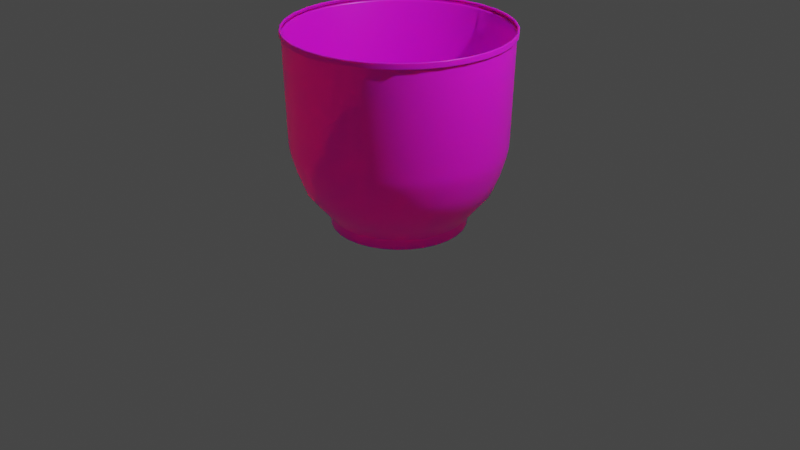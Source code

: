 # Source: tempat_adonan_roti.blend  (saved by Blender 2.90.8; exported with 4.5.12 LTS)
import bpy
from mathutils import Matrix  # noqa: F401  (used for matrix-valued properties, if any)

bpy.ops.wm.read_factory_settings(use_empty=True)
scene = bpy.context.scene
scene.name = 'Scene'

# ---- collections
col_collection = bpy.data.collections.new('Collection'); scene.collection.children.link(col_collection)

# ---- images (referenced by path relative to the original .blend; pixels are not part of the script)
import os
ASSET_DIR = os.environ.get("B2B_ASSET_DIR", "")  # directory of the original .blend (textures are referenced by path, not embedded)
HERE = os.path.dirname(os.path.abspath(__file__))  # packed textures are extracted next to this script under _unpacked/

def load_image(name, relpath, width, height, colorspace="sRGB"):
    """Load a texture the original file referenced (path relative to the .blend, or extracted next to this script)."""
    p = next((c for c in (os.path.join(HERE, relpath), os.path.join(ASSET_DIR, relpath)) if relpath and os.path.exists(c)), "")
    if p:
        img = bpy.data.images.load(p, check_existing=True)
        img.name = name
    else:  # same state as the original file: an image datablock whose file is absent (Cycles renders it pink)
        img = bpy.data.images.new(name, width, height)
        img.source = "FILE"
        img.filepath = "//" + (relpath or name)
    img.colorspace_settings.name = colorspace
    return img
img_tempat_adonan_png = load_image('tempat adonan.png', 'tempat adonan.png', 1024, 1024, 'sRGB')

# ---- materials (node trees are filled in below, after node groups)
mat_material_001 = bpy.data.materials.new('Material.001')
mat_material_001.use_transparent_shadow = False

# ---- material node trees
mat_material_001.use_nodes = True; mat_material_001.node_tree.nodes.clear()
_N = mat_material_001.node_tree.nodes; _L = mat_material_001.node_tree.links
n0 = _N.new('ShaderNodeBsdfPrincipled'); n0.name = 'Principled BSDF'; n0.location = (10, 300)
n0.distribution = 'GGX'
n0.subsurface_method = 'BURLEY'
n0.inputs[2].default_value = 0.3504
n0.inputs[3].default_value = 1.45
n0.inputs[8].default_value = 1.0
n0.inputs[9].default_value = (0.7, 0.2, 0.1)
n0.inputs[10].default_value = 0.06299
n0.inputs[27].default_value = (0.0, 0.0, 0.0, 1.0)
n0.inputs[28].default_value = 1.0
n1 = _N.new('ShaderNodeOutputMaterial'); n1.name = 'Material Output'; n1.location = (300, 300)
n2 = _N.new('ShaderNodeTexImage'); n2.name = 'Image Texture'; n2.location = (-266, 115)
n2.image = img_tempat_adonan_png
n3 = _N.new('ShaderNodeMix'); n3.name = 'Mix'; n3.location = (-160, 180)
n3.data_type = 'RGBA'
n3.inputs[0].default_value = 0.06299
n3.inputs[7].default_value = (0.1226, 0.1226, 0.1226, 1.0)
_L.new(n0.outputs[0], n1.inputs[0])
_L.new(n2.outputs[0], n3.inputs[6])
_L.new(n3.outputs[2], n0.inputs[0])
n1.is_active_output = True

# ---- world
world_world = bpy.data.worlds.new('World'); scene.world = world_world
world_world.use_nodes = True; world_world.node_tree.nodes.clear()
_N = world_world.node_tree.nodes; _L = world_world.node_tree.links
n0 = _N.new('ShaderNodeOutputWorld'); n0.name = 'World Output'; n0.location = (300, 300)
n1 = _N.new('ShaderNodeBackground'); n1.name = 'Background'; n1.location = (10, 300)
n1.inputs[0].default_value = (0.05088, 0.05088, 0.05088, 1.0)
_L.new(n1.outputs[0], n0.inputs[0])
n0.is_active_output = True
world_world.color = (0.05088, 0.05088, 0.05088)
world_world.use_sun_shadow = False
world_world.sun_shadow_jitter_overblur = 0.0

# ---- cameras
cam_camera = bpy.data.cameras.new('Camera')
cam_camera.clip_end = 100.0
cam_camera.ortho_scale = 7.314

# ---- lights
light_light = bpy.data.lights.new('Light', 'POINT')
light_light.transmission_factor = 0.0
light_light.energy = 1000.0
light_light.shadow_soft_size = 0.1
light_light.shadow_maximum_resolution = 0.006
light_light.use_absolute_resolution = True

# ---- meshes
me_circle = bpy.data.meshes.new('Circle')
me_circle.from_pydata([(2.421e-07, 0.3074, 0.0), (-0.05997, 0.3015, 0.0), (-0.1176, 0.284, 0.0), (-0.1708, 0.2556, 0.0), (-0.2174, 0.2174, 0.0), (-0.2556, 0.1708, 0.0), (-0.284, 0.1176, 0.0), (-0.3015, 0.05997, 0.0), (-0.3074, -4.457e-08, 0.0), (-0.3015, -0.05997, 0.0), (-0.284, -0.1176, 0.0), (-0.2556, -0.1708, 0.0), (-0.2174, -0.2174, 0.0), (-0.1708, -0.2556, 0.0), (-0.1176, -0.284, 0.0), (-0.05997, -0.3015, 0.0), (7.022e-08, -0.3074, 0.0), (0.05997, -0.3015, 0.0), (0.1176, -0.284, 0.0), (0.1708, -0.2556, 0.0), (0.2174, -0.2174, 0.0), (0.2556, -0.1708, 0.0), (0.284, -0.1176, 0.0), (0.3015, -0.05997, 0.0), (0.3074, 2.865e-07, 0.0), (0.3015, 0.05997, 0.0), (0.284, 0.1176, 0.0), (0.2556, 0.1708, 0.0), (0.2174, 0.2174, 0.0), (0.1708, 0.2556, 0.0), (0.1176, 0.284, 0.0), (0.05997, 0.3015, 0.0), (0.0, 1.0, 0.1495), (-0.1951, 0.9808, 0.1495), (-0.3827, 0.9239, 0.1495), (-0.5556, 0.8315, 0.1495), (-0.7071, 0.7071, 0.1495), (-0.8315, 0.5556, 0.1495), (-0.9239, 0.3827, 0.1495), (-0.9808, 0.1951, 0.1495), (-1.0, 7.55e-08, 0.1495), (-0.9808, -0.1951, 0.1495), (-0.9239, -0.3827, 0.1495), (-0.8315, -0.5556, 0.1495), (-0.7071, -0.7071, 0.1495), (-0.5556, -0.8315, 0.1495), (-0.3827, -0.9239, 0.1495), (-0.1951, -0.9808, 0.1495), (3.258e-07, -1.0, 0.1495), (0.1951, -0.9808, 0.1495), (0.3827, -0.9239, 0.1495), (0.5556, -0.8315, 0.1495), (0.7071, -0.7071, 0.1495), (0.8315, -0.5556, 0.1495), (0.9239, -0.3827, 0.1495), (0.9808, -0.1951, 0.1495), (1.0, 9.656e-07, 0.1495), (0.9808, 0.1951, 0.1495), (0.9239, 0.3827, 0.1495), (0.8315, 0.5556, 0.1495), (0.7071, 0.7071, 0.1495), (0.5556, 0.8315, 0.1495), (0.3827, 0.9239, 0.1495), (0.1951, 0.9808, 0.1495), (1.646e-08, 1.169, 0.3528), (-0.228, 1.146, 0.3528), (-0.4473, 1.08, 0.3528), (-0.6494, 0.9718, 0.3528), (-0.8265, 0.8265, 0.3528), (-0.9718, 0.6494, 0.3528), (-1.08, 0.4473, 0.3528), (-1.146, 0.228, 0.3528), (-1.169, 3.293e-08, 0.3528), (-1.146, -0.228, 0.3528), (-1.08, -0.4473, 0.3528), (-0.9718, -0.6494, 0.3528), (-0.8265, -0.8265, 0.3528), (-0.6494, -0.9718, 0.3528), (-0.4473, -1.08, 0.3528), (-0.228, -1.146, 0.3528), (3.973e-07, -1.169, 0.3528), (0.228, -1.146, 0.3528), (0.4473, -1.08, 0.3528), (0.6494, -0.9718, 0.3528), (0.8265, -0.8265, 0.3528), (0.9718, -0.6494, 0.3528), (1.08, -0.4473, 0.3528), (1.146, -0.228, 0.3528), (1.169, 1.073e-06, 0.3528), (1.146, 0.228, 0.3528), (1.08, 0.4473, 0.3528), (0.9718, 0.6494, 0.3528), (0.8265, 0.8265, 0.3528), (0.6494, 0.9718, 0.3528), (0.4473, 1.08, 0.3528), (0.228, 1.146, 0.3528), (3.123e-08, 1.365, 0.5943), (-0.2663, 1.339, 0.5943), (-0.5224, 1.261, 0.5943), (-0.7584, 1.135, 0.5943), (-0.9653, 0.9653, 0.5943), (-1.135, 0.7584, 0.5943), (-1.261, 0.5224, 0.5943), (-1.339, 0.2663, 0.5943), (-1.365, -1.565e-08, 0.5943), (-1.339, -0.2663, 0.5943), (-1.261, -0.5224, 0.5943), (-1.135, -0.7584, 0.5943), (-0.9653, -0.9653, 0.5943), (-0.7584, -1.135, 0.5943), (-0.5224, -1.261, 0.5943), (-0.2663, -1.339, 0.5943), (4.76e-07, -1.365, 0.5943), (0.2663, -1.339, 0.5943), (0.5224, -1.261, 0.5943), (0.7584, -1.135, 0.5943), (0.9653, -0.9653, 0.5943), (1.135, -0.7584, 0.5943), (1.261, -0.5224, 0.5943), (1.339, -0.2663, 0.5943), (1.365, 1.199e-06, 0.5943), (1.339, 0.2663, 0.5943), (1.261, 0.5224, 0.5943), (1.135, 0.7584, 0.5943), (0.9653, 0.9653, 0.5943), (0.7584, 1.135, 0.5943), (0.5224, 1.261, 0.5943), (0.2663, 1.339, 0.5943), (3.886e-08, 1.466, 0.8551), (-0.286, 1.438, 0.8551), (-0.561, 1.354, 0.8551), (-0.8145, 1.219, 0.8551), (-1.037, 1.037, 0.8551), (-1.219, 0.8145, 0.8551), (-1.354, 0.561, 0.8551), (-1.438, 0.286, 0.8551), (-1.466, -3.853e-08, 0.8551), (-1.438, -0.286, 0.8551), (-1.354, -0.561, 0.8551), (-1.219, -0.8145, 0.8551), (-1.037, -1.037, 0.8551), (-0.8145, -1.219, 0.8551), (-0.561, -1.354, 0.8551), (-0.286, -1.438, 0.8551), (5.166e-07, -1.466, 0.8551), (0.286, -1.438, 0.8551), (0.561, -1.354, 0.8551), (0.8145, -1.219, 0.8551), (1.037, -1.037, 0.8551), (1.219, -0.8145, 0.8551), (1.354, -0.561, 0.8551), (1.438, -0.286, 0.8551), (1.466, 1.266e-06, 0.8551), (1.438, 0.286, 0.8551), (1.354, 0.561, 0.8551), (1.219, 0.8145, 0.8551), (1.037, 1.037, 0.8551), (0.8145, 1.219, 0.8551), (0.561, 1.354, 0.8551), (0.286, 1.438, 0.8551), (4.135e-08, 1.545, 1.139), (-0.3014, 1.515, 1.139), (-0.5913, 1.428, 1.139), (-0.8584, 1.285, 1.139), (-1.093, 1.093, 1.139), (-1.285, 0.8584, 1.139), (-1.428, 0.5913, 1.139), (-1.515, 0.3014, 1.139), (-1.545, -5.814e-08, 1.139), (-1.515, -0.3014, 1.139), (-1.428, -0.5913, 1.139), (-1.285, -0.8584, 1.139), (-1.093, -1.093, 1.139), (-0.8584, -1.285, 1.139), (-0.5913, -1.428, 1.139), (-0.3014, -1.515, 1.139), (5.448e-07, -1.545, 1.139), (0.3014, -1.515, 1.139), (0.5913, -1.428, 1.139), (0.8584, -1.285, 1.139), (1.093, -1.093, 1.139), (1.285, -0.8584, 1.139), (1.428, -0.5913, 1.139), (1.515, -0.3014, 1.139), (1.545, 1.317e-06, 1.139), (1.515, 0.3014, 1.139), (1.428, 0.5913, 1.139), (1.285, 0.8584, 1.139), (1.093, 1.093, 1.139), (0.8584, 1.285, 1.139), (0.5913, 1.428, 1.139), (0.3014, 1.515, 1.139), (3.33e-08, 1.569, 1.284), (-0.3062, 1.539, 1.284), (-0.6005, 1.45, 1.284), (-0.8718, 1.305, 1.284), (-1.11, 1.11, 1.284), (-1.305, 0.8718, 1.284), (-1.45, 0.6005, 1.284), (-1.539, 0.3062, 1.284), (-1.569, -6.303e-08, 1.284), (-1.539, -0.3062, 1.284), (-1.45, -0.6005, 1.284), (-1.305, -0.8718, 1.284), (-1.11, -1.11, 1.284), (-0.8718, -1.305, 1.284), (-0.6005, -1.45, 1.284), (-0.3062, -1.539, 1.284), (5.446e-07, -1.569, 1.284), (0.3062, -1.539, 1.284), (0.6005, -1.45, 1.284), (0.8719, -1.305, 1.284), (1.11, -1.11, 1.284), (1.305, -0.8718, 1.284), (1.45, -0.6005, 1.284), (1.539, -0.3062, 1.284), (1.569, 1.334e-06, 1.284), (1.539, 0.3062, 1.284), (1.45, 0.6005, 1.284), (1.305, 0.8719, 1.284), (1.11, 1.11, 1.284), (0.8718, 1.305, 1.284), (0.6005, 1.45, 1.284), (0.3062, 1.539, 1.284), (4.325e-08, 1.606, 2.914), (-0.3134, 1.576, 2.914), (-0.6148, 1.484, 2.914), (-0.8925, 1.336, 2.914), (-1.136, 1.136, 2.914), (-1.336, 0.8925, 2.914), (-1.484, 0.6148, 2.914), (-1.576, 0.3134, 2.914), (-1.606, -7.184e-08, 2.914), (-1.576, -0.3134, 2.914), (-1.484, -0.6148, 2.914), (-1.336, -0.8925, 2.914), (-1.136, -1.136, 2.914), (-0.8925, -1.336, 2.914), (-0.6148, -1.484, 2.914), (-0.3134, -1.576, 2.914), (5.667e-07, -1.606, 2.914), (0.3134, -1.576, 2.914), (0.6148, -1.484, 2.914), (0.8925, -1.336, 2.914), (1.136, -1.136, 2.914), (1.336, -0.8925, 2.914), (1.484, -0.6148, 2.914), (1.576, -0.3134, 2.914), (1.606, 1.358e-06, 2.914), (1.576, 0.3134, 2.914), (1.484, 0.6148, 2.914), (1.336, 0.8925, 2.914), (1.136, 1.136, 2.914), (0.8925, 1.336, 2.914), (0.6148, 1.484, 2.914), (0.3134, 1.576, 2.914), (-1.484, -0.6148, 2.833), (-1.576, -0.3134, 2.833), (1.606, 1.358e-06, 2.833), (1.576, -0.3134, 2.833), (-1.336, -0.8925, 2.833), (1.576, 0.3134, 2.833), (-1.136, -1.136, 2.833), (1.484, 0.6148, 2.833), (-0.8925, -1.336, 2.833), (1.336, 0.8925, 2.833), (-0.6148, -1.484, 2.833), (-0.3134, 1.576, 2.833), (4.294e-08, 1.606, 2.833), (1.136, 1.136, 2.833), (-0.3134, -1.576, 2.833), (-0.6148, 1.484, 2.833), (0.8925, 1.336, 2.833), (5.664e-07, -1.606, 2.833), (-0.8925, 1.336, 2.833), (0.6148, 1.484, 2.833), (0.3134, -1.576, 2.833), (-1.136, 1.136, 2.833), (0.3134, 1.576, 2.833), (0.6148, -1.484, 2.833), (-1.336, 0.8925, 2.833), (0.8925, -1.336, 2.833), (-1.484, 0.6148, 2.833), (1.136, -1.136, 2.833), (-1.576, 0.3134, 2.833), (1.336, -0.8925, 2.833), (-1.606, -7.184e-08, 2.833), (1.484, -0.6148, 2.833), (-1.576, -0.3134, 2.828), (1.576, -0.3134, 2.828), (4.292e-08, 1.606, 2.828), (-1.484, -0.6148, 2.828), (1.606, 1.358e-06, 2.828), (-1.336, -0.8925, 2.828), (1.576, 0.3134, 2.828), (-1.136, -1.136, 2.828), (1.484, 0.6148, 2.828), (-0.8925, -1.336, 2.828), (1.336, 0.8925, 2.828), (-0.6148, -1.484, 2.828), (-0.3134, 1.576, 2.828), (1.136, 1.136, 2.828), (-0.3134, -1.576, 2.828), (-0.6148, 1.484, 2.828), (0.8925, 1.336, 2.828), (5.664e-07, -1.606, 2.828), (-0.8925, 1.336, 2.828), (0.6148, 1.484, 2.828), (0.3134, -1.576, 2.828), (-1.136, 1.136, 2.828), (0.3134, 1.576, 2.828), (0.6148, -1.484, 2.828), (-1.336, 0.8925, 2.828), (0.8925, -1.336, 2.828), (-1.484, 0.6148, 2.828), (1.136, -1.136, 2.828), (-1.576, 0.3134, 2.828), (1.336, -0.8925, 2.828), (-1.606, -7.184e-08, 2.828), (1.484, -0.6148, 2.828), (-1.51, -0.6254, 2.838), (1.634, 1.376e-06, 2.838), (-1.359, -0.9079, 2.838), (1.603, 0.3188, 2.838), (-1.156, -1.156, 2.838), (1.51, 0.6254, 2.838), (-0.9079, -1.359, 2.838), (1.359, 0.9079, 2.838), (-0.6254, -1.51, 2.838), (-0.3188, 1.603, 2.838), (1.156, 1.156, 2.838), (-0.3188, -1.603, 2.838), (-0.6254, 1.51, 2.838), (0.9079, 1.359, 2.838), (5.779e-07, -1.634, 2.838), (-0.9079, 1.359, 2.838), (0.6254, 1.51, 2.838), (0.3188, -1.603, 2.838), (-1.156, 1.156, 2.838), (0.3188, 1.603, 2.838), (0.6254, -1.51, 2.838), (-1.359, 0.9079, 2.838), (0.9079, -1.359, 2.838), (-1.51, 0.6254, 2.838), (1.156, -1.156, 2.838), (-1.603, 0.3188, 2.838), (1.359, -0.9079, 2.838), (-1.634, -7.827e-08, 2.838), (1.51, -0.6254, 2.838), (-1.603, -0.3188, 2.838), (1.603, -0.3188, 2.838), (4.541e-08, 1.634, 2.838), (-1.51, -0.6254, 2.908), (1.634, 1.376e-06, 2.908), (-1.359, -0.9079, 2.908), (1.603, 0.3188, 2.908), (-1.156, -1.156, 2.908), (1.51, 0.6254, 2.908), (-0.9079, -1.359, 2.908), (1.359, 0.9079, 2.908), (-0.6254, -1.51, 2.908), (-0.3188, 1.603, 2.908), (1.156, 1.156, 2.908), (-0.3188, -1.603, 2.908), (-0.6254, 1.51, 2.908), (0.9079, 1.359, 2.908), (5.782e-07, -1.634, 2.908), (-0.9079, 1.359, 2.908), (0.6254, 1.51, 2.908), (0.3188, -1.603, 2.908), (-1.156, 1.156, 2.908), (0.3188, 1.603, 2.908), (0.6254, -1.51, 2.908), (-1.359, 0.9079, 2.908), (0.9079, -1.359, 2.908), (-1.51, 0.6254, 2.908), (1.156, -1.156, 2.908), (-1.603, 0.3188, 2.908), (1.359, -0.9079, 2.908), (-1.634, -7.827e-08, 2.908), (1.51, -0.6254, 2.908), (-1.603, -0.3188, 2.908), (1.603, -0.3188, 2.908), (4.569e-08, 1.634, 2.908), (0.9414, -0.3899, 0.1723), (0.8472, -0.5661, 0.1723), (-0.9994, -0.1988, 0.1723), (-1.019, 7.072e-08, 0.1723), (0.9994, -0.1988, 0.1723), (-0.9414, -0.3899, 0.1723), (1.019, 9.777e-07, 0.1723), (-0.8472, -0.5661, 0.1723), (0.9994, 0.1988, 0.1723), (-0.7205, -0.7205, 0.1723), (0.9414, 0.3899, 0.1723), (-0.5661, -0.8472, 0.1723), (0.8472, 0.5661, 0.1723), (-0.3899, -0.9414, 0.1723), (-0.1988, 0.9994, 0.1723), (1.848e-09, 1.019, 0.1723), (0.7205, 0.7205, 0.1723), (-0.1988, -0.9994, 0.1723), (-0.3899, 0.9414, 0.1723), (0.5661, 0.8472, 0.1723), (3.339e-07, -1.019, 0.1723), (-0.5661, 0.8472, 0.1723), (0.3899, 0.9414, 0.1723), (0.1988, -0.9994, 0.1723), (-0.7205, 0.7205, 0.1723), (0.1988, 0.9994, 0.1723), (0.3899, -0.9414, 0.1723), (-0.8472, 0.5661, 0.1723), (0.5661, -0.8472, 0.1723), (-0.9414, 0.3899, 0.1723), (0.7205, -0.7205, 0.1723), (-0.9994, 0.1988, 0.1723), (0.8315, 0.5556, 0.1389), (0.9239, 0.3827, 0.1389), (-0.3827, -0.9239, 0.1389), (-0.5556, -0.8315, 0.1389), (-0.1951, 0.9808, 0.1389), (0.0, 1.0, 0.1389), (0.7071, 0.7071, 0.1389), (-0.1951, -0.9808, 0.1389), (-0.3827, 0.9239, 0.1389), (0.5556, 0.8315, 0.1389), (3.258e-07, -1.0, 0.1389), (-0.5556, 0.8315, 0.1389), (0.3827, 0.9239, 0.1389), (0.1951, -0.9808, 0.1389), (-0.7071, 0.7071, 0.1389), (0.1951, 0.9808, 0.1389), (0.3827, -0.9239, 0.1389), (-0.8315, 0.5556, 0.1389), (0.5556, -0.8315, 0.1389), (-0.9239, 0.3827, 0.1389), (0.7071, -0.7071, 0.1389), (-0.9808, 0.1951, 0.1389), (0.8315, -0.5556, 0.1389), (-1.0, 7.55e-08, 0.1389), (0.9239, -0.3827, 0.1389), (-0.9808, -0.1951, 0.1389), (0.9808, -0.1951, 0.1389), (-0.9239, -0.3827, 0.1389), (1.0, 9.656e-07, 0.1389), (-0.8315, -0.5556, 0.1389), (0.9808, 0.1951, 0.1389), (-0.7071, -0.7071, 0.1389), (0.9239, 0.3827, 0.02136), (-0.5556, -0.8315, 0.02136), (0.0, 1.0, 0.02136), (0.8315, 0.5556, 0.02136), (-0.3827, -0.9239, 0.02136), (-0.1951, 0.9808, 0.02136), (0.7071, 0.7071, 0.02136), (-0.1951, -0.9808, 0.02136), (-0.3827, 0.9239, 0.02136), (0.5556, 0.8315, 0.02136), (3.258e-07, -1.0, 0.02136), (-0.5556, 0.8315, 0.02136), (0.3827, 0.9239, 0.02136), (0.1951, -0.9808, 0.02136), (-0.7071, 0.7071, 0.02136), (0.1951, 0.9808, 0.02136), (0.3827, -0.9239, 0.02136), (-0.8315, 0.5556, 0.02136), (0.5556, -0.8315, 0.02136), (-0.9239, 0.3827, 0.02136), (0.7071, -0.7071, 0.02136), (-0.9808, 0.1951, 0.02136), (0.8315, -0.5556, 0.02136), (-1.0, 7.55e-08, 0.02136), (0.9239, -0.3827, 0.02136), (-0.9808, -0.1951, 0.02136), (0.9808, -0.1951, 0.02136), (-0.9239, -0.3827, 0.02136), (1.0, 9.656e-07, 0.02136), (-0.8315, -0.5556, 0.02136), (0.9808, 0.1951, 0.02136), (-0.7071, -0.7071, 0.02136), (-0.1497, 0.7525, 0.0), (8.886e-08, 0.7673, 0.0), (-0.2936, 0.7089, 0.0), (-0.4263, 0.638, 0.0), (-0.5425, 0.5425, 0.0), (-0.638, 0.4263, 0.0), (-0.7089, 0.2936, 0.0), (-0.7525, 0.1497, 0.0), (-0.7673, 3.978e-08, 0.0), (-0.7525, -0.1497, 0.0), (-0.7089, -0.2936, 0.0), (-0.638, -0.4263, 0.0), (-0.5425, -0.5425, 0.0), (-0.4263, -0.638, 0.0), (-0.2936, -0.7089, 0.0), (-0.1497, -0.7525, 0.0), (2.544e-07, -0.7673, 0.0), (0.1497, -0.7525, 0.0), (0.2936, -0.7089, 0.0), (0.4263, -0.638, 0.0), (0.5425, -0.5425, 0.0), (0.638, -0.4263, 0.0), (0.7089, -0.2936, 0.0), (0.7525, -0.1497, 0.0), (0.7673, 7.53e-07, 0.0), (0.7525, 0.1497, 0.0), (0.7089, 0.2936, 0.0), (0.638, 0.4263, 0.0), (0.5425, 0.5425, 0.0), (0.4263, 0.638, 0.0), (0.2936, 0.7089, 0.0), (0.1497, 0.7525, 0.0), (-0.3188, 1.603, 2.909), (-0.3179, 1.598, 2.914), (-0.3186, 1.601, 2.912), (4.53e-08, 1.63, 2.914), (4.569e-08, 1.634, 2.909), (4.558e-08, 1.633, 2.912), (-0.6254, 1.51, 2.909), (-0.6236, 1.506, 2.914), (-0.6249, 1.509, 2.912), (-0.9079, 1.359, 2.909), (-0.9054, 1.355, 2.914), (-0.9072, 1.358, 2.912), (-1.156, 1.156, 2.909), (-1.152, 1.152, 2.914), (-1.155, 1.155, 2.912), (-1.359, 0.9079, 2.909), (-1.355, 0.9054, 2.914), (-1.358, 0.9072, 2.912), (-1.51, 0.6254, 2.909), (-1.506, 0.6236, 2.914), (-1.509, 0.6249, 2.912), (-1.603, 0.3188, 2.909), (-1.598, 0.3179, 2.914), (-1.601, 0.3186, 2.912), (-1.634, -7.827e-08, 2.909), (-1.63, -7.721e-08, 2.914), (-1.633, -7.796e-08, 2.912), (-1.603, -0.3188, 2.909), (-1.598, -0.3179, 2.914), (-1.601, -0.3186, 2.912), (-1.51, -0.6254, 2.909), (-1.506, -0.6236, 2.914), (-1.509, -0.6249, 2.912), (-1.359, -0.9079, 2.909), (-1.355, -0.9054, 2.914), (-1.358, -0.9072, 2.912), (-1.156, -1.156, 2.909), (-1.152, -1.152, 2.914), (-1.155, -1.155, 2.912), (-0.9079, -1.359, 2.909), (-0.9054, -1.355, 2.914), (-0.9072, -1.358, 2.912), (-0.6254, -1.51, 2.909), (-0.6236, -1.506, 2.914), (-0.6249, -1.509, 2.912), (-0.3188, -1.603, 2.909), (-0.3179, -1.598, 2.914), (-0.3186, -1.601, 2.912), (5.782e-07, -1.634, 2.909), (5.763e-07, -1.63, 2.914), (5.776e-07, -1.633, 2.912), (0.3188, -1.603, 2.909), (0.3179, -1.598, 2.914), (0.3186, -1.601, 2.912), (0.6254, -1.51, 2.909), (0.6236, -1.506, 2.914), (0.6249, -1.509, 2.912), (0.9079, -1.359, 2.909), (0.9054, -1.355, 2.914), (0.9072, -1.358, 2.912), (1.156, -1.156, 2.909), (1.152, -1.152, 2.914), (1.155, -1.155, 2.912), (1.359, -0.9079, 2.909), (1.355, -0.9054, 2.914), (1.358, -0.9072, 2.912), (1.51, -0.6254, 2.909), (1.506, -0.6236, 2.914), (1.509, -0.6249, 2.912), (1.603, -0.3188, 2.909), (1.598, -0.3179, 2.914), (1.601, -0.3186, 2.912), (1.634, 1.376e-06, 2.909), (1.63, 1.373e-06, 2.914), (1.633, 1.375e-06, 2.912), (1.603, 0.3188, 2.909), (1.598, 0.3179, 2.914), (1.601, 0.3186, 2.912), (1.51, 0.6254, 2.909), (1.506, 0.6236, 2.914), (1.509, 0.6249, 2.912), (1.359, 0.9079, 2.909), (1.355, 0.9054, 2.914), (1.358, 0.9072, 2.912), (1.156, 1.156, 2.909), (1.152, 1.152, 2.914), (1.155, 1.155, 2.912), (0.9079, 1.359, 2.909), (0.9054, 1.355, 2.914), (0.9072, 1.358, 2.912), (0.6254, 1.51, 2.909), (0.6236, 1.506, 2.914), (0.6249, 1.509, 2.912), (0.3188, 1.603, 2.909), (0.3179, 1.598, 2.914), (0.3186, 1.601, 2.912), (-1.51, -0.6254, 2.837), (-1.506, -0.6239, 2.833), (-1.509, -0.625, 2.834), (1.634, 1.376e-06, 2.837), (1.63, 1.374e-06, 2.833), (1.633, 1.376e-06, 2.834), (-1.359, -0.9079, 2.837), (-1.356, -0.9058, 2.833), (-1.358, -0.9073, 2.834), (1.603, 0.3188, 2.837), (1.599, 0.3181, 2.833), (1.602, 0.3186, 2.834), (-1.156, -1.156, 2.837), (-1.153, -1.153, 2.833), (-1.155, -1.155, 2.834), (1.51, 0.6254, 2.837), (1.506, 0.6239, 2.833), (1.509, 0.625, 2.834), (-0.9079, -1.359, 2.837), (-0.9058, -1.356, 2.833), (-0.9073, -1.358, 2.834), (1.359, 0.9079, 2.837), (1.356, 0.9058, 2.833), (1.358, 0.9073, 2.834), (-0.6254, -1.51, 2.837), (-0.6239, -1.506, 2.833), (-0.625, -1.509, 2.834), (-0.3188, 1.603, 2.837), (-0.3181, 1.599, 2.833), (-0.3186, 1.602, 2.834), (1.156, 1.156, 2.837), (1.153, 1.153, 2.833), (1.155, 1.155, 2.834), (-0.3188, -1.603, 2.837), (-0.3181, -1.599, 2.833), (-0.3186, -1.602, 2.834), (-0.6254, 1.51, 2.837), (-0.6239, 1.506, 2.833), (-0.625, 1.509, 2.834), (0.9079, 1.359, 2.837), (0.9058, 1.356, 2.833), (0.9073, 1.358, 2.834), (5.779e-07, -1.634, 2.837), (5.763e-07, -1.63, 2.833), (5.774e-07, -1.633, 2.834), (-0.9079, 1.359, 2.837), (-0.9058, 1.356, 2.833), (-0.9073, 1.358, 2.834), (0.6254, 1.51, 2.837), (0.6239, 1.506, 2.833), (0.625, 1.509, 2.834), (0.3188, -1.603, 2.837), (0.3181, -1.599, 2.833), (0.3186, -1.602, 2.834), (-1.156, 1.156, 2.837), (-1.153, 1.153, 2.833), (-1.155, 1.155, 2.834), (0.3188, 1.603, 2.837), (0.3181, 1.599, 2.833), (0.3186, 1.602, 2.834), (0.6254, -1.51, 2.837), (0.6239, -1.506, 2.833), (0.625, -1.509, 2.834), (-1.359, 0.9079, 2.837), (-1.356, 0.9058, 2.833), (-1.358, 0.9073, 2.834), (0.9079, -1.359, 2.837), (0.9058, -1.356, 2.833), (0.9073, -1.358, 2.834), (-1.51, 0.6254, 2.837), (-1.506, 0.6239, 2.833), (-1.509, 0.625, 2.834), (1.156, -1.156, 2.837), (1.153, -1.153, 2.833), (1.155, -1.155, 2.834), (-1.603, 0.3188, 2.837), (-1.599, 0.3181, 2.833), (-1.602, 0.3186, 2.834), (1.359, -0.9079, 2.837), (1.356, -0.9058, 2.833), (1.358, -0.9073, 2.834), (-1.634, -7.827e-08, 2.837), (-1.63, -7.74e-08, 2.833), (-1.633, -7.801e-08, 2.834), (1.51, -0.6254, 2.837), (1.506, -0.6239, 2.833), (1.509, -0.625, 2.834), (-1.599, -0.3181, 2.833), (-1.603, -0.3188, 2.837), (-1.602, -0.3186, 2.834), (1.599, -0.3181, 2.833), (1.603, -0.3188, 2.837), (1.602, -0.3186, 2.834), (4.506e-08, 1.63, 2.833), (4.541e-08, 1.634, 2.837), (4.53e-08, 1.633, 2.834), (-0.1924, 0.9674, 0.0), (-0.1951, 0.9808, 0.0136), (-0.1943, 0.9769, 0.003984), (0.0, 1.0, 0.0136), (5.218e-09, 0.9863, 0.0), (1.513e-09, 0.996, 0.003984), (-0.3775, 0.9113, 0.0), (-0.3827, 0.9239, 0.0136), (-0.3812, 0.9202, 0.003984), (-0.548, 0.8201, 0.0), (-0.5556, 0.8315, 0.0136), (-0.5533, 0.8281, 0.003984), (-0.6974, 0.6974, 0.0), (-0.7071, 0.7071, 0.0136), (-0.7043, 0.7043, 0.003984), (-0.8201, 0.548, 0.0), (-0.8315, 0.5556, 0.0136), (-0.8281, 0.5533, 0.003984), (-0.9113, 0.3775, 0.0), (-0.9239, 0.3827, 0.0136), (-0.9202, 0.3812, 0.003984), (-0.9674, 0.1924, 0.0), (-0.9808, 0.1951, 0.0136), (-0.9769, 0.1943, 0.003984), (-0.9863, 7.34e-08, 0.0), (-1.0, 7.55e-08, 0.0136), (-0.996, 7.488e-08, 0.003984), (-0.9674, -0.1924, 0.0), (-0.9808, -0.1951, 0.0136), (-0.9769, -0.1943, 0.003984), (-0.9113, -0.3775, 0.0), (-0.9239, -0.3827, 0.0136), (-0.9202, -0.3812, 0.003984), (-0.8201, -0.548, 0.0), (-0.8315, -0.5556, 0.0136), (-0.8281, -0.5533, 0.003984), (-0.6974, -0.6974, 0.0), (-0.7071, -0.7071, 0.0136), (-0.7043, -0.7043, 0.003984), (-0.548, -0.8201, 0.0), (-0.5556, -0.8315, 0.0136), (-0.5533, -0.8281, 0.003984), (-0.3775, -0.9113, 0.0), (-0.3827, -0.9239, 0.0136), (-0.3812, -0.9202, 0.003984), (-0.1924, -0.9674, 0.0), (-0.1951, -0.9808, 0.0136), (-0.1943, -0.9769, 0.003984), (3.216e-07, -0.9863, 0.0), (3.258e-07, -1.0, 0.0136), (3.246e-07, -0.996, 0.003984), (0.1924, -0.9674, 0.0), (0.1951, -0.9808, 0.0136), (0.1943, -0.9769, 0.003984), (0.3775, -0.9113, 0.0), (0.3827, -0.9239, 0.0136), (0.3812, -0.9202, 0.003984), (0.548, -0.8201, 0.0), (0.5556, -0.8315, 0.0136), (0.5533, -0.8281, 0.003984), (0.6974, -0.6974, 0.0), (0.7071, -0.7071, 0.0136), (0.7043, -0.7043, 0.003984), (0.8201, -0.548, 0.0), (0.8315, -0.5556, 0.0136), (0.8281, -0.5533, 0.003984), (0.9113, -0.3775, 0.0), (0.9239, -0.3827, 0.0136), (0.9202, -0.3812, 0.003984), (0.9674, -0.1924, 0.0), (0.9808, -0.1951, 0.0136), (0.9769, -0.1943, 0.003984), (0.9863, 9.531e-07, 0.0), (1.0, 9.656e-07, 0.0136), (0.996, 9.62e-07, 0.003984), (0.9674, 0.1924, 0.0), (0.9808, 0.1951, 0.0136), (0.9769, 0.1943, 0.003984), (0.9113, 0.3775, 0.0), (0.9239, 0.3827, 0.0136), (0.9202, 0.3812, 0.003984), (0.8201, 0.548, 0.0), (0.8315, 0.5556, 0.0136), (0.8281, 0.5533, 0.003984), (0.6974, 0.6974, 0.0), (0.7071, 0.7071, 0.0136), (0.7043, 0.7043, 0.003984), (0.548, 0.8201, 0.0), (0.5556, 0.8315, 0.0136), (0.5533, 0.8281, 0.003984), (0.3775, 0.9113, 0.0), (0.3827, 0.9239, 0.0136), (0.3812, 0.9202, 0.003984), (0.1924, 0.9674, 0.0), (0.1951, 0.9808, 0.0136), (0.1943, 0.9769, 0.003984)], [], [(0, 31, 30, 29, 28, 27, 26, 25, 24, 23, 22, 21, 20, 19, 18, 17, 16, 15, 14, 13, 12, 11, 10, 9, 8, 7, 6, 5, 4, 3, 2, 1), (385, 384, 86, 85), (417, 416, 59, 58), (419, 418, 46, 45), (421, 420, 33, 32), (416, 422, 60, 59), (418, 423, 47, 46), (420, 424, 34, 33), (422, 425, 61, 60), (423, 426, 48, 47), (424, 427, 35, 34), (425, 428, 62, 61), (426, 429, 49, 48), (427, 430, 36, 35), (428, 431, 63, 62), (429, 432, 50, 49), (430, 433, 37, 36), (431, 421, 32, 63), (432, 434, 51, 50), (433, 435, 38, 37), (434, 436, 52, 51), (435, 437, 39, 38), (436, 438, 53, 52), (437, 439, 40, 39), (438, 440, 54, 53), (439, 441, 41, 40), (440, 442, 55, 54), (441, 443, 42, 41), (442, 444, 56, 55), (443, 445, 43, 42), (444, 446, 57, 56), (445, 447, 44, 43), (446, 417, 58, 57), (447, 419, 45, 44), (88, 89, 121, 120), (387, 386, 73, 72), (384, 388, 87, 86), (386, 389, 74, 73), (388, 390, 88, 87), (389, 391, 75, 74), (390, 392, 89, 88), (391, 393, 76, 75), (392, 394, 90, 89), (393, 395, 77, 76), (394, 396, 91, 90), (395, 397, 78, 77), (399, 398, 65, 64), (396, 400, 92, 91), (397, 401, 79, 78), (398, 402, 66, 65), (400, 403, 93, 92), (401, 404, 80, 79), (402, 405, 67, 66), (403, 406, 94, 93), (404, 407, 81, 80), (405, 408, 68, 67), (406, 409, 95, 94), (407, 410, 82, 81), (408, 411, 69, 68), (409, 399, 64, 95), (410, 412, 83, 82), (411, 413, 70, 69), (412, 414, 84, 83), (413, 415, 71, 70), (414, 385, 85, 84), (415, 387, 72, 71), (96, 97, 129, 128), (75, 76, 108, 107), (89, 90, 122, 121), (76, 77, 109, 108), (90, 91, 123, 122), (77, 78, 110, 109), (64, 65, 97, 96), (91, 92, 124, 123), (78, 79, 111, 110), (65, 66, 98, 97), (92, 93, 125, 124), (79, 80, 112, 111), (66, 67, 99, 98), (93, 94, 126, 125), (80, 81, 113, 112), (67, 68, 100, 99), (94, 95, 127, 126), (81, 82, 114, 113), (68, 69, 101, 100), (95, 64, 96, 127), (82, 83, 115, 114), (69, 70, 102, 101), (83, 84, 116, 115), (70, 71, 103, 102), (84, 85, 117, 116), (71, 72, 104, 103), (85, 86, 118, 117), (72, 73, 105, 104), (86, 87, 119, 118), (73, 74, 106, 105), (87, 88, 120, 119), (74, 75, 107, 106), (131, 132, 164, 163), (123, 124, 156, 155), (110, 111, 143, 142), (97, 98, 130, 129), (124, 125, 157, 156), (111, 112, 144, 143), (98, 99, 131, 130), (125, 126, 158, 157), (112, 113, 145, 144), (99, 100, 132, 131), (126, 127, 159, 158), (113, 114, 146, 145), (100, 101, 133, 132), (127, 96, 128, 159), (114, 115, 147, 146), (101, 102, 134, 133), (115, 116, 148, 147), (102, 103, 135, 134), (116, 117, 149, 148), (103, 104, 136, 135), (117, 118, 150, 149), (104, 105, 137, 136), (118, 119, 151, 150), (105, 106, 138, 137), (119, 120, 152, 151), (106, 107, 139, 138), (120, 121, 153, 152), (107, 108, 140, 139), (121, 122, 154, 153), (108, 109, 141, 140), (122, 123, 155, 154), (109, 110, 142, 141), (166, 167, 199, 198), (158, 159, 191, 190), (145, 146, 178, 177), (132, 133, 165, 164), (159, 128, 160, 191), (146, 147, 179, 178), (133, 134, 166, 165), (147, 148, 180, 179), (134, 135, 167, 166), (148, 149, 181, 180), (135, 136, 168, 167), (149, 150, 182, 181), (136, 137, 169, 168), (150, 151, 183, 182), (137, 138, 170, 169), (151, 152, 184, 183), (138, 139, 171, 170), (152, 153, 185, 184), (139, 140, 172, 171), (153, 154, 186, 185), (140, 141, 173, 172), (154, 155, 187, 186), (141, 142, 174, 173), (128, 129, 161, 160), (155, 156, 188, 187), (142, 143, 175, 174), (129, 130, 162, 161), (156, 157, 189, 188), (143, 144, 176, 175), (130, 131, 163, 162), (157, 158, 190, 189), (144, 145, 177, 176), (255, 254, 603, 606), (180, 181, 213, 212), (167, 168, 200, 199), (181, 182, 214, 213), (168, 169, 201, 200), (182, 183, 215, 214), (169, 170, 202, 201), (183, 184, 216, 215), (170, 171, 203, 202), (184, 185, 217, 216), (171, 172, 204, 203), (185, 186, 218, 217), (172, 173, 205, 204), (186, 187, 219, 218), (173, 174, 206, 205), (160, 161, 193, 192), (187, 188, 220, 219), (174, 175, 207, 206), (161, 162, 194, 193), (188, 189, 221, 220), (175, 176, 208, 207), (162, 163, 195, 194), (189, 190, 222, 221), (176, 177, 209, 208), (163, 164, 196, 195), (190, 191, 223, 222), (177, 178, 210, 209), (164, 165, 197, 196), (191, 160, 192, 223), (178, 179, 211, 210), (165, 166, 198, 197), (179, 180, 212, 211), (319, 289, 259, 287), (662, 671, 341, 338), (364, 367, 521, 518), (362, 365, 599, 596), (278, 268, 701, 666), (361, 364, 518, 512), (359, 362, 596, 593), (665, 702, 351, 339), (383, 361, 512, 516), (357, 359, 593, 590), (668, 674, 342, 340), (355, 357, 590, 587), (671, 677, 343, 341), (353, 355, 587, 584), (674, 680, 344, 342), (382, 353, 584, 581), (677, 683, 345, 343), (696, 608, 320, 349), (380, 382, 581, 578), (680, 686, 346, 344), (699, 611, 321, 350), (378, 380, 578, 575), (683, 689, 347, 345), (608, 614, 322, 320), (376, 378, 575, 572), (686, 692, 348, 346), (611, 617, 323, 321), (374, 376, 572, 569), (689, 696, 349, 347), (614, 620, 324, 322), (372, 374, 569, 566), (692, 699, 350, 348), (318, 288, 257, 286), (317, 319, 287, 285), (316, 318, 286, 284), (315, 317, 285, 283), (314, 316, 284, 282), (313, 315, 283, 281), (312, 314, 282, 280), (311, 313, 281, 279), (310, 290, 268, 278), (309, 312, 280, 277), (308, 311, 279, 276), (307, 310, 278, 275), (306, 309, 277, 274), (305, 308, 276, 273), (304, 307, 275, 272), (303, 306, 274, 271), (302, 305, 273, 270), (301, 304, 272, 269), (300, 303, 271, 267), (299, 302, 270, 266), (298, 301, 269, 265), (290, 300, 267, 268), (297, 299, 266, 264), (296, 298, 265, 263), (295, 297, 264, 262), (294, 296, 263, 261), (293, 295, 262, 260), (292, 294, 261, 258), (291, 293, 260, 256), (289, 292, 258, 259), (288, 291, 256, 257), (235, 234, 543, 546), (249, 248, 585, 588), (236, 235, 546, 549), (250, 249, 588, 591), (237, 236, 549, 552), (251, 250, 591, 594), (238, 237, 552, 555), (252, 251, 594, 597), (239, 238, 555, 558), (226, 225, 513, 519), (253, 252, 597, 600), (240, 239, 558, 561), (224, 255, 606, 515), (365, 368, 602, 599), (241, 240, 561, 564), (228, 227, 522, 525), (254, 253, 600, 603), (242, 241, 564, 567), (229, 228, 525, 528), (243, 242, 567, 570), (230, 229, 528, 531), (227, 226, 519, 522), (244, 243, 570, 573), (231, 230, 531, 534), (245, 244, 573, 576), (232, 231, 534, 537), (246, 245, 576, 579), (233, 232, 537, 540), (247, 246, 579, 582), (234, 233, 540, 543), (248, 247, 582, 585), (367, 370, 524, 521), (659, 668, 340, 337), (368, 371, 605, 602), (370, 373, 527, 524), (656, 665, 339, 336), (371, 383, 516, 605), (373, 375, 530, 527), (653, 662, 338, 335), (375, 377, 533, 530), (650, 659, 337, 334), (377, 379, 536, 533), (647, 656, 336, 333), (379, 381, 539, 536), (644, 653, 335, 332), (381, 352, 542, 539), (641, 650, 334, 331), (352, 354, 545, 542), (702, 635, 329, 351), (354, 356, 548, 545), (635, 644, 332, 329), (356, 358, 551, 548), (632, 641, 331, 328), (358, 360, 554, 551), (267, 271, 645, 636), (360, 363, 557, 554), (629, 638, 330, 327), (363, 366, 560, 557), (626, 632, 328, 326), (366, 369, 563, 560), (620, 626, 326, 324), (369, 372, 566, 563), (617, 623, 325, 323), (201, 202, 291, 288), (215, 216, 292, 289), (202, 203, 293, 291), (216, 217, 294, 292), (203, 204, 295, 293), (217, 218, 296, 294), (204, 205, 297, 295), (218, 219, 298, 296), (205, 206, 299, 297), (192, 193, 300, 290), (219, 220, 301, 298), (206, 207, 302, 299), (193, 194, 303, 300), (220, 221, 304, 301), (207, 208, 305, 302), (194, 195, 306, 303), (221, 222, 307, 304), (208, 209, 308, 305), (195, 196, 309, 306), (222, 223, 310, 307), (209, 210, 311, 308), (196, 197, 312, 309), (223, 192, 290, 310), (210, 211, 313, 311), (197, 198, 314, 312), (211, 212, 315, 313), (198, 199, 316, 314), (212, 213, 317, 315), (199, 200, 318, 316), (213, 214, 319, 317), (200, 201, 288, 318), (214, 215, 289, 319), (287, 259, 698, 693), (286, 257, 695, 690), (285, 287, 693, 687), (284, 286, 690, 684), (283, 285, 687, 681), (282, 284, 684, 678), (281, 283, 681, 675), (280, 282, 678, 672), (279, 281, 675, 669), (277, 280, 672, 663), (276, 279, 669, 660), (275, 278, 666, 657), (274, 277, 663, 654), (273, 276, 660, 651), (272, 275, 657, 648), (271, 274, 654, 645), (270, 273, 651, 642), (269, 272, 648, 639), (268, 267, 636, 701), (266, 270, 642, 633), (265, 269, 639, 630), (638, 647, 333, 330), (264, 266, 633, 627), (263, 265, 630, 624), (623, 629, 327, 325), (262, 264, 627, 621), (261, 263, 624, 618), (259, 258, 612, 698), (257, 256, 609, 695), (260, 262, 621, 615), (258, 261, 618, 612), (348, 350, 382, 380), (347, 349, 381, 379), (346, 348, 380, 378), (345, 347, 379, 377), (344, 346, 378, 376), (343, 345, 377, 375), (342, 344, 376, 374), (341, 343, 375, 373), (340, 342, 374, 372), (339, 351, 383, 371), (338, 341, 373, 370), (337, 340, 372, 369), (336, 339, 371, 368), (335, 338, 370, 367), (334, 337, 369, 366), (333, 336, 368, 365), (332, 335, 367, 364), (331, 334, 366, 363), (330, 333, 365, 362), (329, 332, 364, 361), (328, 331, 363, 360), (327, 330, 362, 359), (351, 329, 361, 383), (326, 328, 360, 358), (325, 327, 359, 357), (324, 326, 358, 356), (323, 325, 357, 355), (322, 324, 356, 354), (321, 323, 355, 353), (320, 322, 354, 352), (350, 321, 353, 382), (349, 320, 352, 381), (39, 40, 387, 415), (52, 53, 385, 414), (38, 39, 415, 413), (51, 52, 414, 412), (37, 38, 413, 411), (50, 51, 412, 410), (63, 32, 399, 409), (36, 37, 411, 408), (49, 50, 410, 407), (62, 63, 409, 406), (35, 36, 408, 405), (48, 49, 407, 404), (61, 62, 406, 403), (34, 35, 405, 402), (47, 48, 404, 401), (60, 61, 403, 400), (33, 34, 402, 398), (46, 47, 401, 397), (59, 60, 400, 396), (32, 33, 398, 399), (45, 46, 397, 395), (58, 59, 396, 394), (44, 45, 395, 393), (57, 58, 394, 392), (43, 44, 393, 391), (56, 57, 392, 390), (42, 43, 391, 389), (55, 56, 390, 388), (41, 42, 389, 386), (54, 55, 388, 384), (40, 41, 386, 387), (53, 54, 384, 385), (479, 449, 419, 447), (478, 448, 417, 446), (477, 479, 447, 445), (476, 478, 446, 444), (475, 477, 445, 443), (474, 476, 444, 442), (473, 475, 443, 441), (472, 474, 442, 440), (471, 473, 441, 439), (470, 472, 440, 438), (469, 471, 439, 437), (468, 470, 438, 436), (467, 469, 437, 435), (466, 468, 436, 434), (465, 467, 435, 433), (464, 466, 434, 432), (463, 450, 421, 431), (462, 465, 433, 430), (461, 464, 432, 429), (460, 463, 431, 428), (459, 462, 430, 427), (458, 461, 429, 426), (457, 460, 428, 425), (456, 459, 427, 424), (455, 458, 426, 423), (454, 457, 425, 422), (453, 456, 424, 420), (452, 455, 423, 418), (451, 454, 422, 416), (450, 453, 420, 421), (449, 452, 418, 419), (448, 451, 416, 417), (507, 508, 788, 785), (494, 495, 749, 746), (480, 482, 710, 704), (508, 509, 791, 788), (495, 496, 752, 749), (707, 705, 453, 450), (509, 510, 794, 791), (496, 497, 755, 752), (483, 484, 716, 713), (510, 511, 797, 794), (497, 498, 758, 755), (484, 485, 719, 716), (498, 499, 761, 758), (485, 486, 722, 719), (482, 483, 713, 710), (499, 500, 764, 761), (486, 487, 725, 722), (500, 501, 767, 764), (487, 488, 728, 725), (501, 502, 770, 767), (488, 489, 731, 728), (502, 503, 773, 770), (489, 490, 734, 731), (503, 504, 776, 773), (490, 491, 737, 734), (504, 505, 779, 776), (491, 492, 740, 737), (505, 506, 782, 779), (492, 493, 743, 740), (506, 507, 785, 782), (493, 494, 746, 743), (705, 711, 456, 453), (511, 481, 708, 797), (711, 714, 459, 456), (714, 717, 462, 459), (717, 720, 465, 462), (720, 723, 467, 465), (723, 726, 469, 467), (726, 729, 471, 469), (729, 732, 473, 471), (732, 735, 475, 473), (735, 738, 477, 475), (738, 741, 479, 477), (741, 744, 449, 479), (744, 747, 452, 449), (747, 750, 455, 452), (750, 753, 458, 455), (753, 756, 461, 458), (756, 759, 464, 461), (759, 762, 466, 464), (762, 765, 468, 466), (765, 768, 470, 468), (768, 771, 472, 470), (771, 774, 474, 472), (774, 777, 476, 474), (777, 780, 478, 476), (780, 783, 448, 478), (783, 786, 451, 448), (786, 789, 454, 451), (789, 792, 457, 454), (792, 795, 460, 457), (795, 798, 463, 460), (798, 707, 450, 463), (0, 1, 480, 481), (1, 2, 482, 480), (2, 3, 483, 482), (3, 4, 484, 483), (4, 5, 485, 484), (5, 6, 486, 485), (6, 7, 487, 486), (7, 8, 488, 487), (8, 9, 489, 488), (9, 10, 490, 489), (10, 11, 491, 490), (11, 12, 492, 491), (12, 13, 493, 492), (13, 14, 494, 493), (14, 15, 495, 494), (15, 16, 496, 495), (16, 17, 497, 496), (17, 18, 498, 497), (18, 19, 499, 498), (19, 20, 500, 499), (20, 21, 501, 500), (21, 22, 502, 501), (22, 23, 503, 502), (23, 24, 504, 503), (24, 25, 505, 504), (25, 26, 506, 505), (26, 27, 507, 506), (27, 28, 508, 507), (28, 29, 509, 508), (29, 30, 510, 509), (30, 31, 511, 510), (31, 0, 481, 511), (513, 515, 517, 514), (514, 517, 516, 512), (519, 513, 514, 520), (520, 514, 512, 518), (522, 519, 520, 523), (523, 520, 518, 521), (525, 522, 523, 526), (526, 523, 521, 524), (528, 525, 526, 529), (529, 526, 524, 527), (531, 528, 529, 532), (532, 529, 527, 530), (534, 531, 532, 535), (535, 532, 530, 533), (537, 534, 535, 538), (538, 535, 533, 536), (540, 537, 538, 541), (541, 538, 536, 539), (543, 540, 541, 544), (544, 541, 539, 542), (546, 543, 544, 547), (547, 544, 542, 545), (549, 546, 547, 550), (550, 547, 545, 548), (552, 549, 550, 553), (553, 550, 548, 551), (555, 552, 553, 556), (556, 553, 551, 554), (558, 555, 556, 559), (559, 556, 554, 557), (561, 558, 559, 562), (562, 559, 557, 560), (564, 561, 562, 565), (565, 562, 560, 563), (567, 564, 565, 568), (568, 565, 563, 566), (570, 567, 568, 571), (571, 568, 566, 569), (573, 570, 571, 574), (574, 571, 569, 572), (576, 573, 574, 577), (577, 574, 572, 575), (579, 576, 577, 580), (580, 577, 575, 578), (582, 579, 580, 583), (583, 580, 578, 581), (585, 582, 583, 586), (586, 583, 581, 584), (588, 585, 586, 589), (589, 586, 584, 587), (591, 588, 589, 592), (592, 589, 587, 590), (594, 591, 592, 595), (595, 592, 590, 593), (597, 594, 595, 598), (598, 595, 593, 596), (600, 597, 598, 601), (601, 598, 596, 599), (603, 600, 601, 604), (604, 601, 599, 602), (606, 603, 604, 607), (607, 604, 602, 605), (515, 606, 607, 517), (517, 607, 605, 516), (225, 224, 515, 513), (699, 692, 694, 700), (700, 694, 693, 698), (696, 689, 691, 697), (697, 691, 690, 695), (692, 686, 688, 694), (694, 688, 687, 693), (689, 683, 685, 691), (691, 685, 684, 690), (686, 680, 682, 688), (688, 682, 681, 687), (683, 677, 679, 685), (685, 679, 678, 684), (680, 674, 676, 682), (682, 676, 675, 681), (677, 671, 673, 679), (679, 673, 672, 678), (674, 668, 670, 676), (676, 670, 669, 675), (702, 665, 667, 703), (703, 667, 666, 701), (671, 662, 664, 673), (673, 664, 663, 672), (668, 659, 661, 670), (670, 661, 660, 669), (665, 656, 658, 667), (667, 658, 657, 666), (662, 653, 655, 664), (664, 655, 654, 663), (659, 650, 652, 661), (661, 652, 651, 660), (656, 647, 649, 658), (658, 649, 648, 657), (653, 644, 646, 655), (655, 646, 645, 654), (650, 641, 643, 652), (652, 643, 642, 651), (647, 638, 640, 649), (649, 640, 639, 648), (644, 635, 637, 646), (646, 637, 636, 645), (641, 632, 634, 643), (643, 634, 633, 642), (638, 629, 631, 640), (640, 631, 630, 639), (635, 702, 703, 637), (637, 703, 701, 636), (632, 626, 628, 634), (634, 628, 627, 633), (629, 623, 625, 631), (631, 625, 624, 630), (626, 620, 622, 628), (628, 622, 621, 627), (623, 617, 619, 625), (625, 619, 618, 624), (620, 614, 616, 622), (622, 616, 615, 621), (617, 611, 613, 619), (619, 613, 612, 618), (614, 608, 610, 616), (616, 610, 609, 615), (611, 699, 700, 613), (613, 700, 698, 612), (608, 696, 697, 610), (610, 697, 695, 609), (256, 260, 615, 609), (705, 707, 709, 706), (706, 709, 708, 704), (711, 705, 706, 712), (712, 706, 704, 710), (714, 711, 712, 715), (715, 712, 710, 713), (717, 714, 715, 718), (718, 715, 713, 716), (720, 717, 718, 721), (721, 718, 716, 719), (723, 720, 721, 724), (724, 721, 719, 722), (726, 723, 724, 727), (727, 724, 722, 725), (729, 726, 727, 730), (730, 727, 725, 728), (732, 729, 730, 733), (733, 730, 728, 731), (735, 732, 733, 736), (736, 733, 731, 734), (738, 735, 736, 739), (739, 736, 734, 737), (741, 738, 739, 742), (742, 739, 737, 740), (744, 741, 742, 745), (745, 742, 740, 743), (747, 744, 745, 748), (748, 745, 743, 746), (750, 747, 748, 751), (751, 748, 746, 749), (753, 750, 751, 754), (754, 751, 749, 752), (756, 753, 754, 757), (757, 754, 752, 755), (759, 756, 757, 760), (760, 757, 755, 758), (762, 759, 760, 763), (763, 760, 758, 761), (765, 762, 763, 766), (766, 763, 761, 764), (768, 765, 766, 769), (769, 766, 764, 767), (771, 768, 769, 772), (772, 769, 767, 770), (774, 771, 772, 775), (775, 772, 770, 773), (777, 774, 775, 778), (778, 775, 773, 776), (780, 777, 778, 781), (781, 778, 776, 779), (783, 780, 781, 784), (784, 781, 779, 782), (786, 783, 784, 787), (787, 784, 782, 785), (789, 786, 787, 790), (790, 787, 785, 788), (792, 789, 790, 793), (793, 790, 788, 791), (795, 792, 793, 796), (796, 793, 791, 794), (798, 795, 796, 799), (799, 796, 794, 797), (707, 798, 799, 709), (709, 799, 797, 708), (481, 480, 704, 708)])
me_circle.polygons.foreach_set('use_smooth', [True] * 769)
_uv = me_circle.uv_layers.new(name='UVMap')
_uv.uv.foreach_set('vector', [0.5, 0.6537, 0.53, 0.6508, 0.5588, 0.642, 0.5854, 0.6278, 0.6087, 0.6087, 0.6278, 0.5854, 0.642, 0.5588, 0.6508, 0.53, 0.6537, 0.5, 0.6508, 0.47, 0.642, 0.4412, 0.6278, 0.4146, 0.6087, 0.3913, 0.5854, 0.3722, 0.5588, 0.358, 0.53, 0.3492, 0.5, 0.3463, 0.47, 0.3492, 0.4412, 0.358, 0.4146, 0.3722, 0.3913, 0.3913, 0.3722, 0.4146, 0.358, 0.4412, 0.3492, 0.47, 0.3463, 0.5, 0.3492, 0.53, 0.358, 0.5588, 0.3722, 0.5854, 0.3913, 0.6087, 0.4146, 0.6278, 0.4412, 0.642, 0.47, 0.6508, 0.9157, 0.2222, 0.9619, 0.3087, 0.9619, 0.3087, 0.9157, 0.2222, 0.9619, 0.6913, 0.9157, 0.7778, 0.9157, 0.7778, 0.9619, 0.6913, 0.2222, 0.08427, 0.3087, 0.03806, 0.3087, 0.03806, 0.2222, 0.08427, 0.5, 1.0, 0.4025, 0.9904, 0.4025, 0.9904, 0.5, 1.0, 0.9157, 0.7778, 0.8536, 0.8536, 0.8536, 0.8536, 0.9157, 0.7778, 0.3087, 0.03806, 0.4025, 0.009607, 0.4025, 0.009607, 0.3087, 0.03806, 0.4025, 0.9904, 0.3087, 0.9619, 0.3087, 0.9619, 0.4025, 0.9904, 0.8536, 0.8536, 0.7778, 0.9157, 0.7778, 0.9157, 0.8536, 0.8536, 0.4025, 0.009607, 0.5, 0.0, 0.5, 0.0, 0.4025, 0.009607, 0.3087, 0.9619, 0.2222, 0.9157, 0.2222, 0.9157, 0.3087, 0.9619, 0.7778, 0.9157, 0.6913, 0.9619, 0.6913, 0.9619, 0.7778, 0.9157, 0.5, 0.0, 0.5975, 0.009607, 0.5975, 0.009607, 0.5, 0.0, 0.2222, 0.9157, 0.1464, 0.8536, 0.1464, 0.8536, 0.2222, 0.9157, 0.6913, 0.9619, 0.5975, 0.9904, 0.5975, 0.9904, 0.6913, 0.9619, 0.5975, 0.009607, 0.6913, 0.03806, 0.6913, 0.03806, 0.5975, 0.009607, 0.1464, 0.8536, 0.08427, 0.7778, 0.08427, 0.7778, 0.1464, 0.8536, 0.5975, 0.9904, 0.5, 1.0, 0.5, 1.0, 0.5975, 0.9904, 0.6913, 0.03806, 0.7778, 0.08427, 0.7778, 0.08427, 0.6913, 0.03806, 0.08427, 0.7778, 0.03806, 0.6913, 0.03806, 0.6913, 0.08427, 0.7778, 0.7778, 0.08427, 0.8536, 0.1464, 0.8536, 0.1464, 0.7778, 0.08427, 0.03806, 0.6913, 0.009607, 0.5975, 0.009607, 0.5975, 0.03806, 0.6913, 0.8536, 0.1464, 0.9157, 0.2222, 0.9157, 0.2222, 0.8536, 0.1464, 0.009607, 0.5975, 0.0, 0.5, 0.0, 0.5, 0.009607, 0.5975, 0.9157, 0.2222, 0.9619, 0.3087, 0.9619, 0.3087, 0.9157, 0.2222, 0.0, 0.5, 0.009607, 0.4025, 0.009607, 0.4025, 0.0, 0.5, 0.9619, 0.3087, 0.9904, 0.4025, 0.9904, 0.4025, 0.9619, 0.3087, 0.009607, 0.4025, 0.03806, 0.3087, 0.03806, 0.3087, 0.009607, 0.4025, 0.9904, 0.4025, 1.0, 0.5, 1.0, 0.5, 0.9904, 0.4025, 0.03806, 0.3087, 0.08427, 0.2222, 0.08427, 0.2222, 0.03806, 0.3087, 1.0, 0.5, 0.9904, 0.5975, 0.9904, 0.5975, 1.0, 0.5, 0.08427, 0.2222, 0.1464, 0.1464, 0.1464, 0.1464, 0.08427, 0.2222, 0.9904, 0.5975, 0.9619, 0.6913, 0.9619, 0.6913, 0.9904, 0.5975, 0.1464, 0.1464, 0.2222, 0.08427, 0.2222, 0.08427, 0.1464, 0.1464, 1.0, 0.5, 0.9904, 0.5975, 0.9904, 0.5975, 1.0, 0.5, 0.0, 0.5, 0.009607, 0.4025, 0.009607, 0.4025, 0.0, 0.5, 0.9619, 0.3087, 0.9904, 0.4025, 0.9904, 0.4025, 0.9619, 0.3087, 0.009607, 0.4025, 0.03806, 0.3087, 0.03806, 0.3087, 0.009607, 0.4025, 0.9904, 0.4025, 1.0, 0.5, 1.0, 0.5, 0.9904, 0.4025, 0.03806, 0.3087, 0.08427, 0.2222, 0.08427, 0.2222, 0.03806, 0.3087, 1.0, 0.5, 0.9904, 0.5975, 0.9904, 0.5975, 1.0, 0.5, 0.08427, 0.2222, 0.1464, 0.1464, 0.1464, 0.1464, 0.08427, 0.2222, 0.9904, 0.5975, 0.9619, 0.6913, 0.9619, 0.6913, 0.9904, 0.5975, 0.1464, 0.1464, 0.2222, 0.08427, 0.2222, 0.08427, 0.1464, 0.1464, 0.9619, 0.6913, 0.9157, 0.7778, 0.9157, 0.7778, 0.9619, 0.6913, 0.2222, 0.08427, 0.3087, 0.03806, 0.3087, 0.03806, 0.2222, 0.08427, 0.5, 1.0, 0.4025, 0.9904, 0.4025, 0.9904, 0.5, 1.0, 0.9157, 0.7778, 0.8536, 0.8536, 0.8536, 0.8536, 0.9157, 0.7778, 0.3087, 0.03806, 0.4025, 0.009607, 0.4025, 0.009607, 0.3087, 0.03806, 0.4025, 0.9904, 0.3087, 0.9619, 0.3087, 0.9619, 0.4025, 0.9904, 0.8536, 0.8536, 0.7778, 0.9157, 0.7778, 0.9157, 0.8536, 0.8536, 0.4025, 0.009607, 0.5, 0.0, 0.5, 0.0, 0.4025, 0.009607, 0.3087, 0.9619, 0.2222, 0.9157, 0.2222, 0.9157, 0.3087, 0.9619, 0.7778, 0.9157, 0.6913, 0.9619, 0.6913, 0.9619, 0.7778, 0.9157, 0.5, 0.0, 0.5975, 0.009607, 0.5975, 0.009607, 0.5, 0.0, 0.2222, 0.9157, 0.1464, 0.8536, 0.1464, 0.8536, 0.2222, 0.9157, 0.6913, 0.9619, 0.5975, 0.9904, 0.5975, 0.9904, 0.6913, 0.9619, 0.5975, 0.009607, 0.6913, 0.03806, 0.6913, 0.03806, 0.5975, 0.009607, 0.1464, 0.8536, 0.08427, 0.7778, 0.08427, 0.7778, 0.1464, 0.8536, 0.5975, 0.9904, 0.5, 1.0, 0.5, 1.0, 0.5975, 0.9904, 0.6913, 0.03806, 0.7778, 0.08427, 0.7778, 0.08427, 0.6913, 0.03806, 0.08427, 0.7778, 0.03806, 0.6913, 0.03806, 0.6913, 0.08427, 0.7778, 0.7778, 0.08427, 0.8536, 0.1464, 0.8536, 0.1464, 0.7778, 0.08427, 0.03806, 0.6913, 0.009607, 0.5975, 0.009607, 0.5975, 0.03806, 0.6913, 0.8536, 0.1464, 0.9157, 0.2222, 0.9157, 0.2222, 0.8536, 0.1464, 0.009607, 0.5975, 0.0, 0.5, 0.0, 0.5, 0.009607, 0.5975, 0.5, 1.0, 0.4025, 0.9904, 0.4025, 0.9904, 0.5, 1.0, 0.08427, 0.2222, 0.1464, 0.1464, 0.1464, 0.1464, 0.08427, 0.2222, 0.9904, 0.5975, 0.9619, 0.6913, 0.9619, 0.6913, 0.9904, 0.5975, 0.1464, 0.1464, 0.2222, 0.08427, 0.2222, 0.08427, 0.1464, 0.1464, 0.9619, 0.6913, 0.9157, 0.7778, 0.9157, 0.7778, 0.9619, 0.6913, 0.2222, 0.08427, 0.3087, 0.03806, 0.3087, 0.03806, 0.2222, 0.08427, 0.5, 1.0, 0.4025, 0.9904, 0.4025, 0.9904, 0.5, 1.0, 0.9157, 0.7778, 0.8536, 0.8536, 0.8536, 0.8536, 0.9157, 0.7778, 0.3087, 0.03806, 0.4025, 0.009607, 0.4025, 0.009607, 0.3087, 0.03806, 0.4025, 0.9904, 0.3087, 0.9619, 0.3087, 0.9619, 0.4025, 0.9904, 0.8536, 0.8536, 0.7778, 0.9157, 0.7778, 0.9157, 0.8536, 0.8536, 0.4025, 0.009607, 0.5, 0.0, 0.5, 0.0, 0.4025, 0.009607, 0.3087, 0.9619, 0.2222, 0.9157, 0.2222, 0.9157, 0.3087, 0.9619, 0.7778, 0.9157, 0.6913, 0.9619, 0.6913, 0.9619, 0.7778, 0.9157, 0.5, 0.0, 0.5975, 0.009607, 0.5975, 0.009607, 0.5, 0.0, 0.2222, 0.9157, 0.1464, 0.8536, 0.1464, 0.8536, 0.2222, 0.9157, 0.6913, 0.9619, 0.5975, 0.9904, 0.5975, 0.9904, 0.6913, 0.9619, 0.5975, 0.009607, 0.6913, 0.03806, 0.6913, 0.03806, 0.5975, 0.009607, 0.1464, 0.8536, 0.08427, 0.7778, 0.08427, 0.7778, 0.1464, 0.8536, 0.5975, 0.9904, 0.5, 1.0, 0.5, 1.0, 0.5975, 0.9904, 0.6913, 0.03806, 0.7778, 0.08427, 0.7778, 0.08427, 0.6913, 0.03806, 0.08427, 0.7778, 0.03806, 0.6913, 0.03806, 0.6913, 0.08427, 0.7778, 0.7778, 0.08427, 0.8536, 0.1464, 0.8536, 0.1464, 0.7778, 0.08427, 0.03806, 0.6913, 0.009607, 0.5975, 0.009607, 0.5975, 0.03806, 0.6913, 0.8536, 0.1464, 0.9157, 0.2222, 0.9157, 0.2222, 0.8536, 0.1464, 0.009607, 0.5975, 0.0, 0.5, 0.0, 0.5, 0.009607, 0.5975, 0.9157, 0.2222, 0.9619, 0.3087, 0.9619, 0.3087, 0.9157, 0.2222, 0.0, 0.5, 0.009607, 0.4025, 0.009607, 0.4025, 0.0, 0.5, 0.9619, 0.3087, 0.9904, 0.4025, 0.9904, 0.4025, 0.9619, 0.3087, 0.009607, 0.4025, 0.03806, 0.3087, 0.03806, 0.3087, 0.009607, 0.4025, 0.9904, 0.4025, 1.0, 0.5, 1.0, 0.5, 0.9904, 0.4025, 0.03806, 0.3087, 0.08427, 0.2222, 0.08427, 0.2222, 0.03806, 0.3087, 0.2222, 0.9157, 0.1464, 0.8536, 0.1464, 0.8536, 0.2222, 0.9157, 0.9157, 0.7778, 0.8536, 0.8536, 0.8536, 0.8536, 0.9157, 0.7778, 0.3087, 0.03806, 0.4025, 0.009607, 0.4025, 0.009607, 0.3087, 0.03806, 0.4025, 0.9904, 0.3087, 0.9619, 0.3087, 0.9619, 0.4025, 0.9904, 0.8536, 0.8536, 0.7778, 0.9157, 0.7778, 0.9157, 0.8536, 0.8536, 0.4025, 0.009607, 0.5, 0.0, 0.5, 0.0, 0.4025, 0.009607, 0.3087, 0.9619, 0.2222, 0.9157, 0.2222, 0.9157, 0.3087, 0.9619, 0.7778, 0.9157, 0.6913, 0.9619, 0.6913, 0.9619, 0.7778, 0.9157, 0.5, 0.0, 0.5975, 0.009607, 0.5975, 0.009607, 0.5, 0.0, 0.2222, 0.9157, 0.1464, 0.8536, 0.1464, 0.8536, 0.2222, 0.9157, 0.6913, 0.9619, 0.5975, 0.9904, 0.5975, 0.9904, 0.6913, 0.9619, 0.5975, 0.009607, 0.6913, 0.03806, 0.6913, 0.03806, 0.5975, 0.009607, 0.1464, 0.8536, 0.08427, 0.7778, 0.08427, 0.7778, 0.1464, 0.8536, 0.5975, 0.9904, 0.5, 1.0, 0.5, 1.0, 0.5975, 0.9904, 0.6913, 0.03806, 0.7778, 0.08427, 0.7778, 0.08427, 0.6913, 0.03806, 0.08427, 0.7778, 0.03806, 0.6913, 0.03806, 0.6913, 0.08427, 0.7778, 0.7778, 0.08427, 0.8536, 0.1464, 0.8536, 0.1464, 0.7778, 0.08427, 0.03806, 0.6913, 0.009607, 0.5975, 0.009607, 0.5975, 0.03806, 0.6913, 0.8536, 0.1464, 0.9157, 0.2222, 0.9157, 0.2222, 0.8536, 0.1464, 0.009607, 0.5975, 0.0, 0.5, 0.0, 0.5, 0.009607, 0.5975, 0.9157, 0.2222, 0.9619, 0.3087, 0.9619, 0.3087, 0.9157, 0.2222, 0.0, 0.5, 0.009607, 0.4025, 0.009607, 0.4025, 0.0, 0.5, 0.9619, 0.3087, 0.9904, 0.4025, 0.9904, 0.4025, 0.9619, 0.3087, 0.009607, 0.4025, 0.03806, 0.3087, 0.03806, 0.3087, 0.009607, 0.4025, 0.9904, 0.4025, 1.0, 0.5, 1.0, 0.5, 0.9904, 0.4025, 0.03806, 0.3087, 0.08427, 0.2222, 0.08427, 0.2222, 0.03806, 0.3087, 1.0, 0.5, 0.9904, 0.5975, 0.9904, 0.5975, 1.0, 0.5, 0.08427, 0.2222, 0.1464, 0.1464, 0.1464, 0.1464, 0.08427, 0.2222, 0.9904, 0.5975, 0.9619, 0.6913, 0.9619, 0.6913, 0.9904, 0.5975, 0.1464, 0.1464, 0.2222, 0.08427, 0.2222, 0.08427, 0.1464, 0.1464, 0.9619, 0.6913, 0.9157, 0.7778, 0.9157, 0.7778, 0.9619, 0.6913, 0.2222, 0.08427, 0.3087, 0.03806, 0.3087, 0.03806, 0.2222, 0.08427, 0.03806, 0.6913, 0.009607, 0.5975, 0.009607, 0.5975, 0.03806, 0.6913, 0.6913, 0.9619, 0.5975, 0.9904, 0.5975, 0.9904, 0.6913, 0.9619, 0.5975, 0.009607, 0.6913, 0.03806, 0.6913, 0.03806, 0.5975, 0.009607, 0.1464, 0.8536, 0.08427, 0.7778, 0.08427, 0.7778, 0.1464, 0.8536, 0.5975, 0.9904, 0.5, 1.0, 0.5, 1.0, 0.5975, 0.9904, 0.6913, 0.03806, 0.7778, 0.08427, 0.7778, 0.08427, 0.6913, 0.03806, 0.08427, 0.7778, 0.03806, 0.6913, 0.03806, 0.6913, 0.08427, 0.7778, 0.7778, 0.08427, 0.8536, 0.1464, 0.8536, 0.1464, 0.7778, 0.08427, 0.03806, 0.6913, 0.009607, 0.5975, 0.009607, 0.5975, 0.03806, 0.6913, 0.8536, 0.1464, 0.9157, 0.2222, 0.9157, 0.2222, 0.8536, 0.1464, 0.009607, 0.5975, 0.0, 0.5, 0.0, 0.5, 0.009607, 0.5975, 0.9157, 0.2222, 0.9619, 0.3087, 0.9619, 0.3087, 0.9157, 0.2222, 0.0, 0.5, 0.009607, 0.4025, 0.009607, 0.4025, 0.0, 0.5, 0.9619, 0.3087, 0.9904, 0.4025, 0.9904, 0.4025, 0.9619, 0.3087, 0.009607, 0.4025, 0.03806, 0.3087, 0.03806, 0.3087, 0.009607, 0.4025, 0.9904, 0.4025, 1.0, 0.5, 1.0, 0.5, 0.9904, 0.4025, 0.03806, 0.3087, 0.08427, 0.2222, 0.08427, 0.2222, 0.03806, 0.3087, 1.0, 0.5, 0.9904, 0.5975, 0.9904, 0.5975, 1.0, 0.5, 0.08427, 0.2222, 0.1464, 0.1464, 0.1464, 0.1464, 0.08427, 0.2222, 0.9904, 0.5975, 0.9619, 0.6913, 0.9619, 0.6913, 0.9904, 0.5975, 0.1464, 0.1464, 0.2222, 0.08427, 0.2222, 0.08427, 0.1464, 0.1464, 0.9619, 0.6913, 0.9157, 0.7778, 0.9157, 0.7778, 0.9619, 0.6913, 0.2222, 0.08427, 0.3087, 0.03806, 0.3087, 0.03806, 0.2222, 0.08427, 0.5, 1.0, 0.4025, 0.9904, 0.4025, 0.9904, 0.5, 1.0, 0.9157, 0.7778, 0.8536, 0.8536, 0.8536, 0.8536, 0.9157, 0.7778, 0.3087, 0.03806, 0.4025, 0.009607, 0.4025, 0.009607, 0.3087, 0.03806, 0.4025, 0.9904, 0.3087, 0.9619, 0.3087, 0.9619, 0.4025, 0.9904, 0.8536, 0.8536, 0.7778, 0.9157, 0.7778, 0.9157, 0.8536, 0.8536, 0.4025, 0.009607, 0.5, 0.0, 0.5, 0.0, 0.4025, 0.009607, 0.3087, 0.9619, 0.2222, 0.9157, 0.2222, 0.9157, 0.3087, 0.9619, 0.7778, 0.9157, 0.6913, 0.9619, 0.6913, 0.9619, 0.7778, 0.9157, 0.5, 0.0, 0.5975, 0.009607, 0.5975, 0.009607, 0.5, 0.0, 0.0, 0.0, 0.0, 0.0, 0.0, 0.0, 0.0, 0.0, 0.8536, 0.1464, 0.9157, 0.2222, 0.9157, 0.2222, 0.8536, 0.1464, 0.009607, 0.5975, 0.0, 0.5, 0.0, 0.5, 0.009607, 0.5975, 0.9157, 0.2222, 0.9619, 0.3087, 0.9619, 0.3087, 0.9157, 0.2222, 0.0, 0.5, 0.009607, 0.4025, 0.009607, 0.4025, 0.0, 0.5, 0.9619, 0.3087, 0.9904, 0.4025, 0.9904, 0.4025, 0.9619, 0.3087, 0.009607, 0.4025, 0.03806, 0.3087, 0.03806, 0.3087, 0.009607, 0.4025, 0.9904, 0.4025, 1.0, 0.5, 1.0, 0.5, 0.9904, 0.4025, 0.03806, 0.3087, 0.08427, 0.2222, 0.08427, 0.2222, 0.03806, 0.3087, 1.0, 0.5, 0.9904, 0.5975, 0.9904, 0.5975, 1.0, 0.5, 0.08427, 0.2222, 0.1464, 0.1464, 0.1464, 0.1464, 0.08427, 0.2222, 0.9904, 0.5975, 0.9619, 0.6913, 0.9619, 0.6913, 0.9904, 0.5975, 0.1464, 0.1464, 0.2222, 0.08427, 0.2222, 0.08427, 0.1464, 0.1464, 0.9619, 0.6913, 0.9157, 0.7778, 0.9157, 0.7778, 0.9619, 0.6913, 0.2222, 0.08427, 0.3087, 0.03806, 0.3087, 0.03806, 0.2222, 0.08427, 0.5, 1.0, 0.4025, 0.9904, 0.4025, 0.9904, 0.5, 1.0, 0.9157, 0.7778, 0.8536, 0.8536, 0.8536, 0.8536, 0.9157, 0.7778, 0.3087, 0.03806, 0.4025, 0.009607, 0.4025, 0.009607, 0.3087, 0.03806, 0.4025, 0.9904, 0.3087, 0.9619, 0.3087, 0.9619, 0.4025, 0.9904, 0.8536, 0.8536, 0.7778, 0.9157, 0.7778, 0.9157, 0.8536, 0.8536, 0.4025, 0.009607, 0.5, 0.0, 0.5, 0.0, 0.4025, 0.009607, 0.3087, 0.9619, 0.2222, 0.9157, 0.2222, 0.9157, 0.3087, 0.9619, 0.7778, 0.9157, 0.6913, 0.9619, 0.6913, 0.9619, 0.7778, 0.9157, 0.5, 0.0, 0.5975, 0.009607, 0.5975, 0.009607, 0.5, 0.0, 0.2222, 0.9157, 0.1464, 0.8536, 0.1464, 0.8536, 0.2222, 0.9157, 0.6913, 0.9619, 0.5975, 0.9904, 0.5975, 0.9904, 0.6913, 0.9619, 0.5975, 0.009607, 0.6913, 0.03806, 0.6913, 0.03806, 0.5975, 0.009607, 0.1464, 0.8536, 0.08427, 0.7778, 0.08427, 0.7778, 0.1464, 0.8536, 0.5975, 0.9904, 0.5, 1.0, 0.5, 1.0, 0.5975, 0.9904, 0.6913, 0.03806, 0.7778, 0.08427, 0.7778, 0.08427, 0.6913, 0.03806, 0.08427, 0.7778, 0.03806, 0.6913, 0.03806, 0.6913, 0.08427, 0.7778, 0.7778, 0.08427, 0.8536, 0.1464, 0.8536, 0.1464, 0.7778, 0.08427, 0.9619, 0.3087, 0.9904, 0.4025, 0.9904, 0.4025, 0.9619, 0.3087, 0.1464, 0.8536, 0.08427, 0.7778, 0.08427, 0.7778, 0.1464, 0.8536, 0.3087, 0.9619, 0.2222, 0.9157, 0.2222, 0.9157, 0.3087, 0.9619, 0.8536, 0.8536, 0.7778, 0.9157, 0.7778, 0.9157, 0.8536, 0.8536, 0.5975, 0.9904, 0.5, 1.0, 0.5, 1.0, 0.5975, 0.9904, 0.4025, 0.9904, 0.3087, 0.9619, 0.3087, 0.9619, 0.4025, 0.9904, 0.9157, 0.7778, 0.8536, 0.8536, 0.8536, 0.8536, 0.9157, 0.7778, 0.5975, 0.9904, 0.5, 1.0, 0.5, 1.0, 0.5975, 0.9904, 0.5, 1.0, 0.4025, 0.9904, 0.4025, 0.9904, 0.5, 1.0, 0.9619, 0.6913, 0.9157, 0.7778, 0.9157, 0.7778, 0.9619, 0.6913, 0.6913, 0.03806, 0.7778, 0.08427, 0.7778, 0.08427, 0.6913, 0.03806, 0.9904, 0.5975, 0.9619, 0.6913, 0.9619, 0.6913, 0.9904, 0.5975, 0.08427, 0.7778, 0.03806, 0.6913, 0.03806, 0.6913, 0.08427, 0.7778, 1.0, 0.5, 0.9904, 0.5975, 0.9904, 0.5975, 1.0, 0.5, 0.7778, 0.08427, 0.8536, 0.1464, 0.8536, 0.1464, 0.7778, 0.08427, 0.9904, 0.4025, 1.0, 0.5, 1.0, 0.5, 0.9904, 0.4025, 0.03806, 0.6913, 0.009607, 0.5975, 0.009607, 0.5975, 0.03806, 0.6913, 0.009607, 0.4025, 0.03806, 0.3087, 0.03806, 0.3087, 0.009607, 0.4025, 0.9619, 0.3087, 0.9904, 0.4025, 0.9904, 0.4025, 0.9619, 0.3087, 0.8536, 0.1464, 0.9157, 0.2222, 0.9157, 0.2222, 0.8536, 0.1464, 0.9904, 0.4025, 1.0, 0.5, 1.0, 0.5, 0.9904, 0.4025, 0.9157, 0.2222, 0.9619, 0.3087, 0.9619, 0.3087, 0.9157, 0.2222, 0.009607, 0.5975, 0.0, 0.5, 0.0, 0.5, 0.009607, 0.5975, 0.03806, 0.3087, 0.08427, 0.2222, 0.08427, 0.2222, 0.03806, 0.3087, 0.8536, 0.1464, 0.9157, 0.2222, 0.9157, 0.2222, 0.8536, 0.1464, 0.9157, 0.2222, 0.9619, 0.3087, 0.9619, 0.3087, 0.9157, 0.2222, 1.0, 0.5, 0.9904, 0.5975, 0.9904, 0.5975, 1.0, 0.5, 0.7778, 0.08427, 0.8536, 0.1464, 0.8536, 0.1464, 0.7778, 0.08427, 0.0, 0.5, 0.009607, 0.4025, 0.009607, 0.4025, 0.0, 0.5, 0.08427, 0.2222, 0.1464, 0.1464, 0.1464, 0.1464, 0.08427, 0.2222, 0.6913, 0.03806, 0.7778, 0.08427, 0.7778, 0.08427, 0.6913, 0.03806, 0.9619, 0.3087, 0.9904, 0.4025, 0.9904, 0.4025, 0.9619, 0.3087, 0.0, 0.5, 0.009607, 0.4025, 0.009607, 0.4025, 0.0, 0.5, 0.9157, 0.2222, 0.9619, 0.3087, 0.9619, 0.3087, 0.9157, 0.2222, 0.009607, 0.5975, 0.0, 0.5, 0.0, 0.5, 0.009607, 0.5975, 0.8536, 0.1464, 0.9157, 0.2222, 0.9157, 0.2222, 0.8536, 0.1464, 0.03806, 0.6913, 0.009607, 0.5975, 0.009607, 0.5975, 0.03806, 0.6913, 0.7778, 0.08427, 0.8536, 0.1464, 0.8536, 0.1464, 0.7778, 0.08427, 0.08427, 0.7778, 0.03806, 0.6913, 0.03806, 0.6913, 0.08427, 0.7778, 0.6913, 0.03806, 0.7778, 0.08427, 0.7778, 0.08427, 0.6913, 0.03806, 0.5975, 0.9904, 0.5, 1.0, 0.5, 1.0, 0.5975, 0.9904, 0.1464, 0.8536, 0.08427, 0.7778, 0.08427, 0.7778, 0.1464, 0.8536, 0.5975, 0.009607, 0.6913, 0.03806, 0.6913, 0.03806, 0.5975, 0.009607, 0.6913, 0.9619, 0.5975, 0.9904, 0.5975, 0.9904, 0.6913, 0.9619, 0.2222, 0.9157, 0.1464, 0.8536, 0.1464, 0.8536, 0.2222, 0.9157, 0.5, 0.0, 0.5975, 0.009607, 0.5975, 0.009607, 0.5, 0.0, 0.7778, 0.9157, 0.6913, 0.9619, 0.6913, 0.9619, 0.7778, 0.9157, 0.3087, 0.9619, 0.2222, 0.9157, 0.2222, 0.9157, 0.3087, 0.9619, 0.4025, 0.009607, 0.5, 0.0, 0.5, 0.0, 0.4025, 0.009607, 0.8536, 0.8536, 0.7778, 0.9157, 0.7778, 0.9157, 0.8536, 0.8536, 0.4025, 0.9904, 0.3087, 0.9619, 0.3087, 0.9619, 0.4025, 0.9904, 0.3087, 0.03806, 0.4025, 0.009607, 0.4025, 0.009607, 0.3087, 0.03806, 0.9157, 0.7778, 0.8536, 0.8536, 0.8536, 0.8536, 0.9157, 0.7778, 0.5, 1.0, 0.4025, 0.9904, 0.4025, 0.9904, 0.5, 1.0, 0.2222, 0.08427, 0.3087, 0.03806, 0.3087, 0.03806, 0.2222, 0.08427, 0.9619, 0.6913, 0.9157, 0.7778, 0.9157, 0.7778, 0.9619, 0.6913, 0.1464, 0.1464, 0.2222, 0.08427, 0.2222, 0.08427, 0.1464, 0.1464, 0.9904, 0.5975, 0.9619, 0.6913, 0.9619, 0.6913, 0.9904, 0.5975, 0.08427, 0.2222, 0.1464, 0.1464, 0.1464, 0.1464, 0.08427, 0.2222, 1.0, 0.5, 0.9904, 0.5975, 0.9904, 0.5975, 1.0, 0.5, 0.03806, 0.3087, 0.08427, 0.2222, 0.08427, 0.2222, 0.03806, 0.3087, 0.9904, 0.4025, 1.0, 0.5, 1.0, 0.5, 0.9904, 0.4025, 0.009607, 0.4025, 0.03806, 0.3087, 0.03806, 0.3087, 0.009607, 0.4025, 0.0, 0.0, 0.0, 0.0, 0.0, 0.0, 0.0, 0.0, 0.0, 0.0, 0.0, 0.0, 0.0, 0.0, 0.0, 0.0, 0.0, 0.0, 0.0, 0.0, 0.0, 0.0, 0.0, 0.0, 0.0, 0.0, 0.0, 0.0, 0.0, 0.0, 0.0, 0.0, 0.0, 0.0, 0.0, 0.0, 0.0, 0.0, 0.0, 0.0, 0.0, 0.0, 0.0, 0.0, 0.0, 0.0, 0.0, 0.0, 0.0, 0.0, 0.0, 0.0, 0.0, 0.0, 0.0, 0.0, 0.0, 0.0, 0.0, 0.0, 0.0, 0.0, 0.0, 0.0, 0.0, 0.0, 0.0, 0.0, 0.0, 0.0, 0.0, 0.0, 0.0, 0.0, 0.0, 0.0, 0.0, 0.0, 0.0, 0.0, 0.0, 0.0, 0.0, 0.0, 0.0, 0.0, 0.0, 0.0, 0.0, 0.0, 0.0, 0.0, 0.0, 0.0, 0.0, 0.0, 0.0, 0.0, 0.0, 0.0, 0.0, 0.0, 0.0, 0.0, 0.7778, 0.9157, 0.6913, 0.9619, 0.6913, 0.9619, 0.7778, 0.9157, 0.0, 0.0, 0.0, 0.0, 0.0, 0.0, 0.0, 0.0, 0.0, 0.0, 0.0, 0.0, 0.0, 0.0, 0.0, 0.0, 0.0, 0.0, 0.0, 0.0, 0.0, 0.0, 0.0, 0.0, 0.0, 0.0, 0.0, 0.0, 0.0, 0.0, 0.0, 0.0, 0.0, 0.0, 0.0, 0.0, 0.0, 0.0, 0.0, 0.0, 0.0, 0.0, 0.0, 0.0, 0.0, 0.0, 0.0, 0.0, 0.0, 0.0, 0.0, 0.0, 0.0, 0.0, 0.0, 0.0, 0.0, 0.0, 0.0, 0.0, 0.0, 0.0, 0.0, 0.0, 0.0, 0.0, 0.0, 0.0, 0.0, 0.0, 0.0, 0.0, 0.0, 0.0, 0.0, 0.0, 0.0, 0.0, 0.0, 0.0, 0.0, 0.0, 0.0, 0.0, 0.0, 0.0, 0.0, 0.0, 0.0, 0.0, 0.0, 0.0, 0.0, 0.0, 0.0, 0.0, 0.0, 0.0, 0.0, 0.0, 0.0, 0.0, 0.0, 0.0, 0.0, 0.0, 0.0, 0.0, 0.0, 0.0, 0.0, 0.0, 0.0, 0.0, 0.0, 0.0, 0.0, 0.0, 0.0, 0.0, 0.0, 0.0, 0.0, 0.0, 0.0, 0.0, 0.0, 0.0, 0.0, 0.0, 0.0, 0.0, 0.0, 0.0, 0.0, 0.0, 0.2222, 0.9157, 0.1464, 0.8536, 0.1464, 0.8536, 0.2222, 0.9157, 0.5975, 0.009607, 0.6913, 0.03806, 0.6913, 0.03806, 0.5975, 0.009607, 0.6913, 0.9619, 0.5975, 0.9904, 0.5975, 0.9904, 0.6913, 0.9619, 0.1464, 0.8536, 0.08427, 0.7778, 0.08427, 0.7778, 0.1464, 0.8536, 0.6913, 0.9619, 0.5975, 0.9904, 0.5975, 0.9904, 0.6913, 0.9619, 0.5975, 0.9904, 0.5, 1.0, 0.5, 1.0, 0.5975, 0.9904, 0.08427, 0.7778, 0.03806, 0.6913, 0.03806, 0.6913, 0.08427, 0.7778, 0.2222, 0.9157, 0.1464, 0.8536, 0.1464, 0.8536, 0.2222, 0.9157, 0.03806, 0.6913, 0.009607, 0.5975, 0.009607, 0.5975, 0.03806, 0.6913, 0.5, 0.0, 0.5975, 0.009607, 0.5975, 0.009607, 0.5, 0.0, 0.009607, 0.5975, 0.0, 0.5, 0.0, 0.5, 0.009607, 0.5975, 0.7778, 0.9157, 0.6913, 0.9619, 0.6913, 0.9619, 0.7778, 0.9157, 0.0, 0.5, 0.009607, 0.4025, 0.009607, 0.4025, 0.0, 0.5, 0.3087, 0.9619, 0.2222, 0.9157, 0.2222, 0.9157, 0.3087, 0.9619, 0.009607, 0.4025, 0.03806, 0.3087, 0.03806, 0.3087, 0.009607, 0.4025, 0.4025, 0.009607, 0.5, 0.0, 0.5, 0.0, 0.4025, 0.009607, 0.03806, 0.3087, 0.08427, 0.2222, 0.08427, 0.2222, 0.03806, 0.3087, 0.5, 1.0, 0.4025, 0.9904, 0.4025, 0.9904, 0.5, 1.0, 0.08427, 0.2222, 0.1464, 0.1464, 0.1464, 0.1464, 0.08427, 0.2222, 0.4025, 0.9904, 0.3087, 0.9619, 0.3087, 0.9619, 0.4025, 0.9904, 0.1464, 0.1464, 0.2222, 0.08427, 0.2222, 0.08427, 0.1464, 0.1464, 0.3087, 0.03806, 0.4025, 0.009607, 0.4025, 0.009607, 0.3087, 0.03806, 0.2222, 0.08427, 0.3087, 0.03806, 0.3087, 0.03806, 0.2222, 0.08427, 0.4025, 0.9904, 0.3087, 0.9619, 0.3087, 0.9619, 0.4025, 0.9904, 0.3087, 0.03806, 0.4025, 0.009607, 0.4025, 0.009607, 0.3087, 0.03806, 0.9157, 0.7778, 0.8536, 0.8536, 0.8536, 0.8536, 0.9157, 0.7778, 0.4025, 0.009607, 0.5, 0.0, 0.5, 0.0, 0.4025, 0.009607, 0.2222, 0.08427, 0.3087, 0.03806, 0.3087, 0.03806, 0.2222, 0.08427, 0.5, 0.0, 0.5975, 0.009607, 0.5975, 0.009607, 0.5, 0.0, 0.1464, 0.1464, 0.2222, 0.08427, 0.2222, 0.08427, 0.1464, 0.1464, 0.5975, 0.009607, 0.6913, 0.03806, 0.6913, 0.03806, 0.5975, 0.009607, 0.9904, 0.5975, 0.9619, 0.6913, 0.9619, 0.6913, 0.9904, 0.5975, 0.009607, 0.4025, 0.03806, 0.3087, 0.03806, 0.3087, 0.009607, 0.4025, 0.9904, 0.4025, 1.0, 0.5, 1.0, 0.5, 0.9904, 0.4025, 0.03806, 0.3087, 0.08427, 0.2222, 0.08427, 0.2222, 0.03806, 0.3087, 1.0, 0.5, 0.9904, 0.5975, 0.9904, 0.5975, 1.0, 0.5, 0.08427, 0.2222, 0.1464, 0.1464, 0.1464, 0.1464, 0.08427, 0.2222, 0.9904, 0.5975, 0.9619, 0.6913, 0.9619, 0.6913, 0.9904, 0.5975, 0.1464, 0.1464, 0.2222, 0.08427, 0.2222, 0.08427, 0.1464, 0.1464, 0.9619, 0.6913, 0.9157, 0.7778, 0.9157, 0.7778, 0.9619, 0.6913, 0.2222, 0.08427, 0.3087, 0.03806, 0.3087, 0.03806, 0.2222, 0.08427, 0.5, 1.0, 0.4025, 0.9904, 0.4025, 0.9904, 0.5, 1.0, 0.9157, 0.7778, 0.8536, 0.8536, 0.8536, 0.8536, 0.9157, 0.7778, 0.3087, 0.03806, 0.4025, 0.009607, 0.4025, 0.009607, 0.3087, 0.03806, 0.4025, 0.9904, 0.3087, 0.9619, 0.3087, 0.9619, 0.4025, 0.9904, 0.8536, 0.8536, 0.7778, 0.9157, 0.7778, 0.9157, 0.8536, 0.8536, 0.4025, 0.009607, 0.5, 0.0, 0.5, 0.0, 0.4025, 0.009607, 0.3087, 0.9619, 0.2222, 0.9157, 0.2222, 0.9157, 0.3087, 0.9619, 0.7778, 0.9157, 0.6913, 0.9619, 0.6913, 0.9619, 0.7778, 0.9157, 0.5, 0.0, 0.5975, 0.009607, 0.5975, 0.009607, 0.5, 0.0, 0.2222, 0.9157, 0.1464, 0.8536, 0.1464, 0.8536, 0.2222, 0.9157, 0.6913, 0.9619, 0.5975, 0.9904, 0.5975, 0.9904, 0.6913, 0.9619, 0.5975, 0.009607, 0.6913, 0.03806, 0.6913, 0.03806, 0.5975, 0.009607, 0.1464, 0.8536, 0.08427, 0.7778, 0.08427, 0.7778, 0.1464, 0.8536, 0.5975, 0.9904, 0.5, 1.0, 0.5, 1.0, 0.5975, 0.9904, 0.6913, 0.03806, 0.7778, 0.08427, 0.7778, 0.08427, 0.6913, 0.03806, 0.08427, 0.7778, 0.03806, 0.6913, 0.03806, 0.6913, 0.08427, 0.7778, 0.7778, 0.08427, 0.8536, 0.1464, 0.8536, 0.1464, 0.7778, 0.08427, 0.03806, 0.6913, 0.009607, 0.5975, 0.009607, 0.5975, 0.03806, 0.6913, 0.8536, 0.1464, 0.9157, 0.2222, 0.9157, 0.2222, 0.8536, 0.1464, 0.009607, 0.5975, 0.0, 0.5, 0.0, 0.5, 0.009607, 0.5975, 0.9157, 0.2222, 0.9619, 0.3087, 0.9619, 0.3087, 0.9157, 0.2222, 0.0, 0.5, 0.009607, 0.4025, 0.009607, 0.4025, 0.0, 0.5, 0.9619, 0.3087, 0.9904, 0.4025, 0.9904, 0.4025, 0.9619, 0.3087, 0.9619, 0.3087, 0.9904, 0.4025, 0.9904, 0.4025, 0.9619, 0.3087, 0.0, 0.5, 0.009607, 0.4025, 0.009607, 0.4025, 0.0, 0.5, 0.9157, 0.2222, 0.9619, 0.3087, 0.9619, 0.3087, 0.9157, 0.2222, 0.009607, 0.5975, 0.0, 0.5, 0.0, 0.5, 0.009607, 0.5975, 0.8536, 0.1464, 0.9157, 0.2222, 0.9157, 0.2222, 0.8536, 0.1464, 0.03806, 0.6913, 0.009607, 0.5975, 0.009607, 0.5975, 0.03806, 0.6913, 0.7778, 0.08427, 0.8536, 0.1464, 0.8536, 0.1464, 0.7778, 0.08427, 0.08427, 0.7778, 0.03806, 0.6913, 0.03806, 0.6913, 0.08427, 0.7778, 0.6913, 0.03806, 0.7778, 0.08427, 0.7778, 0.08427, 0.6913, 0.03806, 0.1464, 0.8536, 0.08427, 0.7778, 0.08427, 0.7778, 0.1464, 0.8536, 0.5975, 0.009607, 0.6913, 0.03806, 0.6913, 0.03806, 0.5975, 0.009607, 0.6913, 0.9619, 0.5975, 0.9904, 0.5975, 0.9904, 0.6913, 0.9619, 0.2222, 0.9157, 0.1464, 0.8536, 0.1464, 0.8536, 0.2222, 0.9157, 0.5, 0.0, 0.5975, 0.009607, 0.5975, 0.009607, 0.5, 0.0, 0.7778, 0.9157, 0.6913, 0.9619, 0.6913, 0.9619, 0.7778, 0.9157, 0.3087, 0.9619, 0.2222, 0.9157, 0.2222, 0.9157, 0.3087, 0.9619, 0.4025, 0.009607, 0.5, 0.0, 0.5, 0.0, 0.4025, 0.009607, 0.8536, 0.8536, 0.7778, 0.9157, 0.7778, 0.9157, 0.8536, 0.8536, 0.5, 1.0, 0.4025, 0.9904, 0.4025, 0.9904, 0.5, 1.0, 0.3087, 0.03806, 0.4025, 0.009607, 0.4025, 0.009607, 0.3087, 0.03806, 0.9157, 0.7778, 0.8536, 0.8536, 0.8536, 0.8536, 0.9157, 0.7778, 0.8536, 0.8536, 0.7778, 0.9157, 0.7778, 0.9157, 0.8536, 0.8536, 0.2222, 0.08427, 0.3087, 0.03806, 0.3087, 0.03806, 0.2222, 0.08427, 0.9619, 0.6913, 0.9157, 0.7778, 0.9157, 0.7778, 0.9619, 0.6913, 0.9619, 0.6913, 0.9157, 0.7778, 0.9157, 0.7778, 0.9619, 0.6913, 0.1464, 0.1464, 0.2222, 0.08427, 0.2222, 0.08427, 0.1464, 0.1464, 0.9904, 0.5975, 0.9619, 0.6913, 0.9619, 0.6913, 0.9904, 0.5975, 0.9904, 0.4025, 1.0, 0.5, 1.0, 0.5, 0.9904, 0.4025, 0.009607, 0.4025, 0.03806, 0.3087, 0.03806, 0.3087, 0.009607, 0.4025, 0.08427, 0.2222, 0.1464, 0.1464, 0.1464, 0.1464, 0.08427, 0.2222, 1.0, 0.5, 0.9904, 0.5975, 0.9904, 0.5975, 1.0, 0.5, 0.9619, 0.3087, 0.9904, 0.4025, 0.9904, 0.4025, 0.9619, 0.3087, 0.0, 0.5, 0.009607, 0.4025, 0.009607, 0.4025, 0.0, 0.5, 0.9157, 0.2222, 0.9619, 0.3087, 0.9619, 0.3087, 0.9157, 0.2222, 0.009607, 0.5975, 0.0, 0.5, 0.0, 0.5, 0.009607, 0.5975, 0.8536, 0.1464, 0.9157, 0.2222, 0.9157, 0.2222, 0.8536, 0.1464, 0.03806, 0.6913, 0.009607, 0.5975, 0.009607, 0.5975, 0.03806, 0.6913, 0.7778, 0.08427, 0.8536, 0.1464, 0.8536, 0.1464, 0.7778, 0.08427, 0.08427, 0.7778, 0.03806, 0.6913, 0.03806, 0.6913, 0.08427, 0.7778, 0.6913, 0.03806, 0.7778, 0.08427, 0.7778, 0.08427, 0.6913, 0.03806, 0.5975, 0.9904, 0.5, 1.0, 0.5, 1.0, 0.5975, 0.9904, 0.1464, 0.8536, 0.08427, 0.7778, 0.08427, 0.7778, 0.1464, 0.8536, 0.5975, 0.009607, 0.6913, 0.03806, 0.6913, 0.03806, 0.5975, 0.009607, 0.6913, 0.9619, 0.5975, 0.9904, 0.5975, 0.9904, 0.6913, 0.9619, 0.2222, 0.9157, 0.1464, 0.8536, 0.1464, 0.8536, 0.2222, 0.9157, 0.5, 0.0, 0.5975, 0.009607, 0.5975, 0.009607, 0.5, 0.0, 0.7778, 0.9157, 0.6913, 0.9619, 0.6913, 0.9619, 0.7778, 0.9157, 0.3087, 0.9619, 0.2222, 0.9157, 0.2222, 0.9157, 0.3087, 0.9619, 0.4025, 0.009607, 0.5, 0.0, 0.5, 0.0, 0.4025, 0.009607, 0.8536, 0.8536, 0.7778, 0.9157, 0.7778, 0.9157, 0.8536, 0.8536, 0.4025, 0.9904, 0.3087, 0.9619, 0.3087, 0.9619, 0.4025, 0.9904, 0.3087, 0.03806, 0.4025, 0.009607, 0.4025, 0.009607, 0.3087, 0.03806, 0.9157, 0.7778, 0.8536, 0.8536, 0.8536, 0.8536, 0.9157, 0.7778, 0.5, 1.0, 0.4025, 0.9904, 0.4025, 0.9904, 0.5, 1.0, 0.2222, 0.08427, 0.3087, 0.03806, 0.3087, 0.03806, 0.2222, 0.08427, 0.9619, 0.6913, 0.9157, 0.7778, 0.9157, 0.7778, 0.9619, 0.6913, 0.1464, 0.1464, 0.2222, 0.08427, 0.2222, 0.08427, 0.1464, 0.1464, 0.9904, 0.5975, 0.9619, 0.6913, 0.9619, 0.6913, 0.9904, 0.5975, 0.08427, 0.2222, 0.1464, 0.1464, 0.1464, 0.1464, 0.08427, 0.2222, 1.0, 0.5, 0.9904, 0.5975, 0.9904, 0.5975, 1.0, 0.5, 0.03806, 0.3087, 0.08427, 0.2222, 0.08427, 0.2222, 0.03806, 0.3087, 0.9904, 0.4025, 1.0, 0.5, 1.0, 0.5, 0.9904, 0.4025, 0.009607, 0.4025, 0.03806, 0.3087, 0.03806, 0.3087, 0.009607, 0.4025, 0.009607, 0.5975, 0.0, 0.5, 0.0, 0.5, 0.009607, 0.5975, 0.8536, 0.1464, 0.9157, 0.2222, 0.9157, 0.2222, 0.8536, 0.1464, 0.03806, 0.6913, 0.009607, 0.5975, 0.009607, 0.5975, 0.03806, 0.6913, 0.7778, 0.08427, 0.8536, 0.1464, 0.8536, 0.1464, 0.7778, 0.08427, 0.08427, 0.7778, 0.03806, 0.6913, 0.03806, 0.6913, 0.08427, 0.7778, 0.6913, 0.03806, 0.7778, 0.08427, 0.7778, 0.08427, 0.6913, 0.03806, 0.5975, 0.9904, 0.5, 1.0, 0.5, 1.0, 0.5975, 0.9904, 0.1464, 0.8536, 0.08427, 0.7778, 0.08427, 0.7778, 0.1464, 0.8536, 0.5975, 0.009607, 0.6913, 0.03806, 0.6913, 0.03806, 0.5975, 0.009607, 0.6913, 0.9619, 0.5975, 0.9904, 0.5975, 0.9904, 0.6913, 0.9619, 0.2222, 0.9157, 0.1464, 0.8536, 0.1464, 0.8536, 0.2222, 0.9157, 0.5, 0.0, 0.5975, 0.009607, 0.5975, 0.009607, 0.5, 0.0, 0.7778, 0.9157, 0.6913, 0.9619, 0.6913, 0.9619, 0.7778, 0.9157, 0.3087, 0.9619, 0.2222, 0.9157, 0.2222, 0.9157, 0.3087, 0.9619, 0.4025, 0.009607, 0.5, 0.0, 0.5, 0.0, 0.4025, 0.009607, 0.8536, 0.8536, 0.7778, 0.9157, 0.7778, 0.9157, 0.8536, 0.8536, 0.4025, 0.9904, 0.3087, 0.9619, 0.3087, 0.9619, 0.4025, 0.9904, 0.3087, 0.03806, 0.4025, 0.009607, 0.4025, 0.009607, 0.3087, 0.03806, 0.9157, 0.7778, 0.8536, 0.8536, 0.8536, 0.8536, 0.9157, 0.7778, 0.5, 1.0, 0.4025, 0.9904, 0.4025, 0.9904, 0.5, 1.0, 0.2222, 0.08427, 0.3087, 0.03806, 0.3087, 0.03806, 0.2222, 0.08427, 0.9619, 0.6913, 0.9157, 0.7778, 0.9157, 0.7778, 0.9619, 0.6913, 0.1464, 0.1464, 0.2222, 0.08427, 0.2222, 0.08427, 0.1464, 0.1464, 0.9904, 0.5975, 0.9619, 0.6913, 0.9619, 0.6913, 0.9904, 0.5975, 0.08427, 0.2222, 0.1464, 0.1464, 0.1464, 0.1464, 0.08427, 0.2222, 1.0, 0.5, 0.9904, 0.5975, 0.9904, 0.5975, 1.0, 0.5, 0.03806, 0.3087, 0.08427, 0.2222, 0.08427, 0.2222, 0.03806, 0.3087, 0.9904, 0.4025, 1.0, 0.5, 1.0, 0.5, 0.9904, 0.4025, 0.009607, 0.4025, 0.03806, 0.3087, 0.03806, 0.3087, 0.009607, 0.4025, 0.9619, 0.3087, 0.9904, 0.4025, 0.9904, 0.4025, 0.9619, 0.3087, 0.0, 0.5, 0.009607, 0.4025, 0.009607, 0.4025, 0.0, 0.5, 0.9157, 0.2222, 0.9619, 0.3087, 0.9619, 0.3087, 0.9157, 0.2222, 0.1464, 0.1464, 0.2222, 0.08427, 0.2222, 0.08427, 0.1464, 0.1464, 0.9904, 0.5975, 0.9619, 0.6913, 0.9619, 0.6913, 0.9904, 0.5975, 0.08427, 0.2222, 0.1464, 0.1464, 0.1464, 0.1464, 0.08427, 0.2222, 1.0, 0.5, 0.9904, 0.5975, 0.9904, 0.5975, 1.0, 0.5, 0.03806, 0.3087, 0.08427, 0.2222, 0.08427, 0.2222, 0.03806, 0.3087, 0.9904, 0.4025, 1.0, 0.5, 1.0, 0.5, 0.9904, 0.4025, 0.009607, 0.4025, 0.03806, 0.3087, 0.03806, 0.3087, 0.009607, 0.4025, 0.9619, 0.3087, 0.9904, 0.4025, 0.9904, 0.4025, 0.9619, 0.3087, 0.0, 0.5, 0.009607, 0.4025, 0.009607, 0.4025, 0.0, 0.5, 0.9157, 0.2222, 0.9619, 0.3087, 0.9619, 0.3087, 0.9157, 0.2222, 0.009607, 0.5975, 0.0, 0.5, 0.0, 0.5, 0.009607, 0.5975, 0.8536, 0.1464, 0.9157, 0.2222, 0.9157, 0.2222, 0.8536, 0.1464, 0.03806, 0.6913, 0.009607, 0.5975, 0.009607, 0.5975, 0.03806, 0.6913, 0.7778, 0.08427, 0.8536, 0.1464, 0.8536, 0.1464, 0.7778, 0.08427, 0.08427, 0.7778, 0.03806, 0.6913, 0.03806, 0.6913, 0.08427, 0.7778, 0.6913, 0.03806, 0.7778, 0.08427, 0.7778, 0.08427, 0.6913, 0.03806, 0.5975, 0.9904, 0.5, 1.0, 0.5, 1.0, 0.5975, 0.9904, 0.1464, 0.8536, 0.08427, 0.7778, 0.08427, 0.7778, 0.1464, 0.8536, 0.5975, 0.009607, 0.6913, 0.03806, 0.6913, 0.03806, 0.5975, 0.009607, 0.6913, 0.9619, 0.5975, 0.9904, 0.5975, 0.9904, 0.6913, 0.9619, 0.2222, 0.9157, 0.1464, 0.8536, 0.1464, 0.8536, 0.2222, 0.9157, 0.5, 0.0, 0.5975, 0.009607, 0.5975, 0.009607, 0.5, 0.0, 0.7778, 0.9157, 0.6913, 0.9619, 0.6913, 0.9619, 0.7778, 0.9157, 0.3087, 0.9619, 0.2222, 0.9157, 0.2222, 0.9157, 0.3087, 0.9619, 0.4025, 0.009607, 0.5, 0.0, 0.5, 0.0, 0.4025, 0.009607, 0.8536, 0.8536, 0.7778, 0.9157, 0.7778, 0.9157, 0.8536, 0.8536, 0.4025, 0.9904, 0.3087, 0.9619, 0.3087, 0.9619, 0.4025, 0.9904, 0.3087, 0.03806, 0.4025, 0.009607, 0.4025, 0.009607, 0.3087, 0.03806, 0.9157, 0.7778, 0.8536, 0.8536, 0.8536, 0.8536, 0.9157, 0.7778, 0.5, 1.0, 0.4025, 0.9904, 0.4025, 0.9904, 0.5, 1.0, 0.2222, 0.08427, 0.3087, 0.03806, 0.3087, 0.03806, 0.2222, 0.08427, 0.9619, 0.6913, 0.9157, 0.7778, 0.9157, 0.7778, 0.9619, 0.6913, 0.819, 0.7131, 0.7713, 0.7713, 0.8487, 0.8487, 0.9101, 0.774, 0.3532, 0.1456, 0.4252, 0.1237, 0.4038, 0.01631, 0.3113, 0.04437, 0.4252, 0.8763, 0.3532, 0.8544, 0.3113, 0.9556, 0.4038, 0.9837, 0.7713, 0.7713, 0.7131, 0.819, 0.774, 0.9101, 0.8487, 0.8487, 0.4252, 0.1237, 0.5, 0.1164, 0.5, 0.006833, 0.4038, 0.01631, 0.5, 1.0, 0.4025, 0.9904, 0.4025, 0.9904, 0.5, 1.0, 0.7131, 0.819, 0.6468, 0.8544, 0.6887, 0.9556, 0.774, 0.9101, 0.5, 0.1164, 0.5748, 0.1237, 0.5962, 0.01631, 0.5, 0.006833, 0.2869, 0.819, 0.2287, 0.7713, 0.1513, 0.8487, 0.226, 0.9101, 0.6468, 0.8544, 0.5748, 0.8763, 0.5962, 0.9837, 0.6887, 0.9556, 0.5748, 0.1237, 0.6468, 0.1456, 0.6887, 0.04437, 0.5962, 0.01631, 0.2287, 0.7713, 0.181, 0.7131, 0.08995, 0.774, 0.1513, 0.8487, 0.6468, 0.1456, 0.7131, 0.181, 0.774, 0.08995, 0.6887, 0.04437, 0.181, 0.7131, 0.1456, 0.6468, 0.04437, 0.6887, 0.08995, 0.774, 0.3532, 0.8544, 0.2869, 0.819, 0.226, 0.9101, 0.3113, 0.9556, 0.7131, 0.181, 0.7713, 0.2287, 0.8487, 0.1513, 0.774, 0.08995, 0.1456, 0.6468, 0.1237, 0.5748, 0.01631, 0.5962, 0.04437, 0.6887, 0.7713, 0.2287, 0.819, 0.2869, 0.9101, 0.226, 0.8487, 0.1513, 0.1237, 0.5748, 0.1164, 0.5, 0.006833, 0.5, 0.01631, 0.5962, 0.819, 0.2869, 0.8544, 0.3532, 0.9556, 0.3113, 0.9101, 0.226, 0.1164, 0.5, 0.1237, 0.4252, 0.01631, 0.4038, 0.006833, 0.5, 0.8544, 0.3532, 0.8763, 0.4252, 0.9837, 0.4038, 0.9556, 0.3113, 0.1237, 0.4252, 0.1456, 0.3532, 0.04437, 0.3113, 0.01631, 0.4038, 0.8763, 0.4252, 0.8836, 0.5, 0.9932, 0.5, 0.9837, 0.4038, 0.1456, 0.3532, 0.181, 0.2869, 0.08995, 0.226, 0.04437, 0.3113, 0.8836, 0.5, 0.8763, 0.5748, 0.9837, 0.5962, 0.9932, 0.5, 0.181, 0.2869, 0.2287, 0.2287, 0.1513, 0.1513, 0.08995, 0.226, 0.8763, 0.5748, 0.8544, 0.6468, 0.9556, 0.6887, 0.9837, 0.5962, 0.2287, 0.2287, 0.2869, 0.181, 0.226, 0.08995, 0.1513, 0.1513, 0.8544, 0.6468, 0.819, 0.7131, 0.9101, 0.774, 0.9556, 0.6887, 0.2869, 0.181, 0.3532, 0.1456, 0.3113, 0.04437, 0.226, 0.08995, 0.4025, 0.9904, 0.3087, 0.9619, 0.3087, 0.9619, 0.4025, 0.9904, 0.5748, 0.8763, 0.5, 0.8836, 0.5, 0.9932, 0.5962, 0.9837, 0.3087, 0.9619, 0.2222, 0.9157, 0.2222, 0.9157, 0.3087, 0.9619, 0.2222, 0.9157, 0.1464, 0.8536, 0.1464, 0.8536, 0.2222, 0.9157, 0.1464, 0.8536, 0.08427, 0.7778, 0.08427, 0.7778, 0.1464, 0.8536, 0.08427, 0.7778, 0.03806, 0.6913, 0.03806, 0.6913, 0.08427, 0.7778, 0.03806, 0.6913, 0.009607, 0.5975, 0.009607, 0.5975, 0.03806, 0.6913, 0.009607, 0.5975, 0.0, 0.5, 0.0, 0.5, 0.009607, 0.5975, 0.0, 0.5, 0.009607, 0.4025, 0.009607, 0.4025, 0.0, 0.5, 0.009607, 0.4025, 0.03806, 0.3087, 0.03806, 0.3087, 0.009607, 0.4025, 0.03806, 0.3087, 0.08427, 0.2222, 0.08427, 0.2222, 0.03806, 0.3087, 0.08427, 0.2222, 0.1464, 0.1464, 0.1464, 0.1464, 0.08427, 0.2222, 0.1464, 0.1464, 0.2222, 0.08427, 0.2222, 0.08427, 0.1464, 0.1464, 0.2222, 0.08427, 0.3087, 0.03806, 0.3087, 0.03806, 0.2222, 0.08427, 0.3087, 0.03806, 0.4025, 0.009607, 0.4025, 0.009607, 0.3087, 0.03806, 0.4025, 0.009607, 0.5, 0.0, 0.5, 0.0, 0.4025, 0.009607, 0.5, 0.0, 0.5975, 0.009607, 0.5975, 0.009607, 0.5, 0.0, 0.5975, 0.009607, 0.6913, 0.03806, 0.6913, 0.03806, 0.5975, 0.009607, 0.6913, 0.03806, 0.7778, 0.08427, 0.7778, 0.08427, 0.6913, 0.03806, 0.7778, 0.08427, 0.8536, 0.1464, 0.8536, 0.1464, 0.7778, 0.08427, 0.8536, 0.1464, 0.9157, 0.2222, 0.9157, 0.2222, 0.8536, 0.1464, 0.9157, 0.2222, 0.9619, 0.3087, 0.9619, 0.3087, 0.9157, 0.2222, 0.9619, 0.3087, 0.9904, 0.4025, 0.9904, 0.4025, 0.9619, 0.3087, 0.9904, 0.4025, 1.0, 0.5, 1.0, 0.5, 0.9904, 0.4025, 1.0, 0.5, 0.9904, 0.5975, 0.9904, 0.5975, 1.0, 0.5, 0.9904, 0.5975, 0.9619, 0.6913, 0.9619, 0.6913, 0.9904, 0.5975, 0.9619, 0.6913, 0.9157, 0.7778, 0.9157, 0.7778, 0.9619, 0.6913, 0.9157, 0.7778, 0.8536, 0.8536, 0.8536, 0.8536, 0.9157, 0.7778, 0.8536, 0.8536, 0.7778, 0.9157, 0.7778, 0.9157, 0.8536, 0.8536, 0.7778, 0.9157, 0.6913, 0.9619, 0.6913, 0.9619, 0.7778, 0.9157, 0.6913, 0.9619, 0.5975, 0.9904, 0.5975, 0.9904, 0.6913, 0.9619, 0.5975, 0.9904, 0.5, 1.0, 0.5, 1.0, 0.5975, 0.9904, 0.5, 0.6537, 0.47, 0.6508, 0.4252, 0.8763, 0.5, 0.8836, 0.47, 0.6508, 0.4412, 0.642, 0.3532, 0.8544, 0.4252, 0.8763, 0.4412, 0.642, 0.4146, 0.6278, 0.2869, 0.819, 0.3532, 0.8544, 0.4146, 0.6278, 0.3913, 0.6087, 0.2287, 0.7713, 0.2869, 0.819, 0.3913, 0.6087, 0.3722, 0.5854, 0.181, 0.7131, 0.2287, 0.7713, 0.3722, 0.5854, 0.358, 0.5588, 0.1456, 0.6468, 0.181, 0.7131, 0.358, 0.5588, 0.3492, 0.53, 0.1237, 0.5748, 0.1456, 0.6468, 0.3492, 0.53, 0.3463, 0.5, 0.1164, 0.5, 0.1237, 0.5748, 0.3463, 0.5, 0.3492, 0.47, 0.1237, 0.4252, 0.1164, 0.5, 0.3492, 0.47, 0.358, 0.4412, 0.1456, 0.3532, 0.1237, 0.4252, 0.358, 0.4412, 0.3722, 0.4146, 0.181, 0.2869, 0.1456, 0.3532, 0.3722, 0.4146, 0.3913, 0.3913, 0.2287, 0.2287, 0.181, 0.2869, 0.3913, 0.3913, 0.4146, 0.3722, 0.2869, 0.181, 0.2287, 0.2287, 0.4146, 0.3722, 0.4412, 0.358, 0.3532, 0.1456, 0.2869, 0.181, 0.4412, 0.358, 0.47, 0.3492, 0.4252, 0.1237, 0.3532, 0.1456, 0.47, 0.3492, 0.5, 0.3463, 0.5, 0.1164, 0.4252, 0.1237, 0.5, 0.3463, 0.53, 0.3492, 0.5748, 0.1237, 0.5, 0.1164, 0.53, 0.3492, 0.5588, 0.358, 0.6468, 0.1456, 0.5748, 0.1237, 0.5588, 0.358, 0.5854, 0.3722, 0.7131, 0.181, 0.6468, 0.1456, 0.5854, 0.3722, 0.6087, 0.3913, 0.7713, 0.2287, 0.7131, 0.181, 0.6087, 0.3913, 0.6278, 0.4146, 0.819, 0.2869, 0.7713, 0.2287, 0.6278, 0.4146, 0.642, 0.4412, 0.8544, 0.3532, 0.819, 0.2869, 0.642, 0.4412, 0.6508, 0.47, 0.8763, 0.4252, 0.8544, 0.3532, 0.6508, 0.47, 0.6537, 0.5, 0.8836, 0.5, 0.8763, 0.4252, 0.6537, 0.5, 0.6508, 0.53, 0.8763, 0.5748, 0.8836, 0.5, 0.6508, 0.53, 0.642, 0.5588, 0.8544, 0.6468, 0.8763, 0.5748, 0.642, 0.5588, 0.6278, 0.5854, 0.819, 0.7131, 0.8544, 0.6468, 0.6278, 0.5854, 0.6087, 0.6087, 0.7713, 0.7713, 0.819, 0.7131, 0.6087, 0.6087, 0.5854, 0.6278, 0.7131, 0.819, 0.7713, 0.7713, 0.5854, 0.6278, 0.5588, 0.642, 0.6468, 0.8544, 0.7131, 0.819, 0.5588, 0.642, 0.53, 0.6508, 0.5748, 0.8763, 0.6468, 0.8544, 0.53, 0.6508, 0.5, 0.6537, 0.5, 0.8836, 0.5748, 0.8763, 0.0, 0.0, 0.0, 0.0, 0.0, 0.0, 0.0, 0.0, 0.4025, 0.9904, 0.5, 1.0, 0.5, 1.0, 0.4025, 0.9904, 0.0, 0.0, 0.0, 0.0, 0.0, 0.0, 0.0, 0.0, 0.3087, 0.962, 0.4024, 0.9904, 0.4025, 0.9904, 0.3087, 0.9619, 0.0, 0.0, 0.0, 0.0, 0.0, 0.0, 0.0, 0.0, 0.2223, 0.9158, 0.3086, 0.9619, 0.3087, 0.9619, 0.2222, 0.9157, 0.0, 0.0, 0.0, 0.0, 0.0, 0.0, 0.0, 0.0, 0.1465, 0.8536, 0.2222, 0.9157, 0.2222, 0.9157, 0.1464, 0.8536, 0.0, 0.0, 0.0, 0.0, 0.0, 0.0, 0.0, 0.0, 0.08429, 0.7778, 0.1464, 0.8535, 0.1464, 0.8536, 0.08427, 0.7778, 0.0, 0.0, 0.0, 0.0, 0.0, 0.0, 0.0, 0.0, 0.03808, 0.6914, 0.08425, 0.7777, 0.08427, 0.7778, 0.03806, 0.6913, 0.0, 0.0, 0.0, 0.0, 0.0, 0.0, 0.0, 0.0, 0.009619, 0.5976, 0.03805, 0.6913, 0.03806, 0.6913, 0.009607, 0.5975, 0.0, 0.0, 0.0, 0.0, 0.0, 0.0, 0.0, 0.0, 3.95e-06, 0.5, 0.009603, 0.5975, 0.009607, 0.5975, 0.0, 0.5, 0.0, 0.0, 0.0, 0.0, 0.0, 0.0, 0.0, 0.0, 0.009603, 0.4025, 3.951e-06, 0.5, 0.0, 0.5, 0.009607, 0.4025, 0.0, 0.0, 0.0, 0.0, 0.0, 0.0, 0.0, 0.0, 0.03805, 0.3087, 0.009619, 0.4024, 0.009607, 0.4025, 0.03806, 0.3087, 0.0, 0.0, 0.0, 0.0, 0.0, 0.0, 0.0, 0.0, 0.08425, 0.2223, 0.03808, 0.3086, 0.03806, 0.3087, 0.08427, 0.2222, 0.0, 0.0, 0.0, 0.0, 0.0, 0.0, 0.0, 0.0, 0.1464, 0.1465, 0.08429, 0.2222, 0.08427, 0.2222, 0.1464, 0.1464, 0.0, 0.0, 0.0, 0.0, 0.0, 0.0, 0.0, 0.0, 0.2222, 0.08429, 0.1465, 0.1464, 0.1464, 0.1464, 0.2222, 0.08427, 0.0, 0.0, 0.0, 0.0, 0.0, 0.0, 0.0, 0.0, 0.3086, 0.03808, 0.2223, 0.08425, 0.2222, 0.08427, 0.3087, 0.03806, 0.0, 0.0, 0.0, 0.0, 0.0, 0.0, 0.0, 0.0, 0.4024, 0.009619, 0.3087, 0.03805, 0.3087, 0.03806, 0.4025, 0.009607, 0.0, 0.0, 0.0, 0.0, 0.0, 0.0, 0.0, 0.0, 0.5, 3.95e-06, 0.4025, 0.009603, 0.4025, 0.009607, 0.5, 0.0, 0.0, 0.0, 0.0, 0.0, 0.0, 0.0, 0.0, 0.0, 0.5975, 0.009603, 0.5, 3.951e-06, 0.5, 0.0, 0.5975, 0.009607, 0.0, 0.0, 0.0, 0.0, 0.0, 0.0, 0.0, 0.0, 0.6913, 0.03805, 0.5976, 0.009619, 0.5975, 0.009607, 0.6913, 0.03806, 0.0, 0.0, 0.0, 0.0, 0.0, 0.0, 0.0, 0.0, 0.7777, 0.08425, 0.6914, 0.03808, 0.6913, 0.03806, 0.7778, 0.08427, 0.0, 0.0, 0.0, 0.0, 0.0, 0.0, 0.0, 0.0, 0.8535, 0.1464, 0.7778, 0.08429, 0.7778, 0.08427, 0.8536, 0.1464, 0.0, 0.0, 0.0, 0.0, 0.0, 0.0, 0.0, 0.0, 0.9157, 0.2222, 0.8536, 0.1465, 0.8536, 0.1464, 0.9157, 0.2222, 0.0, 0.0, 0.0, 0.0, 0.0, 0.0, 0.0, 0.0, 0.9619, 0.3086, 0.9158, 0.2223, 0.9157, 0.2222, 0.9619, 0.3087, 0.0, 0.0, 0.0, 0.0, 0.0, 0.0, 0.0, 0.0, 0.9904, 0.4024, 0.962, 0.3087, 0.9619, 0.3087, 0.9904, 0.4025, 0.0, 0.0, 0.0, 0.0, 0.0, 0.0, 0.0, 0.0, 1.0, 0.5, 0.9904, 0.4025, 0.9904, 0.4025, 1.0, 0.5, 0.0, 0.0, 0.0, 0.0, 0.0, 0.0, 0.0, 0.0, 0.9904, 0.5975, 1.0, 0.5, 1.0, 0.5, 0.9904, 0.5975, 0.0, 0.0, 0.0, 0.0, 0.0, 0.0, 0.0, 0.0, 0.962, 0.6913, 0.9904, 0.5976, 0.9904, 0.5975, 0.9619, 0.6913, 0.0, 0.0, 0.0, 0.0, 0.0, 0.0, 0.0, 0.0, 0.9158, 0.7778, 0.9619, 0.6914, 0.9619, 0.6913, 0.9157, 0.7778, 0.0, 0.0, 0.0, 0.0, 0.0, 0.0, 0.0, 0.0, 0.8536, 0.8535, 0.9157, 0.7778, 0.9157, 0.7778, 0.8536, 0.8536, 0.0, 0.0, 0.0, 0.0, 0.0, 0.0, 0.0, 0.0, 0.7778, 0.9157, 0.8535, 0.8536, 0.8536, 0.8536, 0.7778, 0.9157, 0.0, 0.0, 0.0, 0.0, 0.0, 0.0, 0.0, 0.0, 0.6914, 0.9619, 0.7777, 0.9158, 0.7778, 0.9157, 0.6913, 0.9619, 0.0, 0.0, 0.0, 0.0, 0.0, 0.0, 0.0, 0.0, 0.5976, 0.9904, 0.6913, 0.962, 0.6913, 0.9619, 0.5975, 0.9904, 0.0, 0.0, 0.0, 0.0, 0.0, 0.0, 0.0, 0.0, 0.5, 1.0, 0.5975, 0.9904, 0.5975, 0.9904, 0.5, 1.0, 0.0, 0.0, 0.0, 0.0, 0.0, 0.0, 0.0, 0.0, 0.9904, 0.4025, 0.9619, 0.3087, 0.9619, 0.3087, 0.9904, 0.4025, 0.9904, 0.4025, 0.9619, 0.3087, 0.9619, 0.3087, 0.9904, 0.4025, 0.009607, 0.4025, 0.0, 0.5, 3.248e-06, 0.5, 0.009611, 0.4025, 0.009611, 0.4025, 3.248e-06, 0.5, 0.0, 0.5, 0.009607, 0.4025, 0.9619, 0.3087, 0.9157, 0.2222, 0.9157, 0.2222, 0.9619, 0.3087, 0.9619, 0.3087, 0.9157, 0.2222, 0.9157, 0.2222, 0.9619, 0.3087, 0.0, 0.5, 0.009607, 0.5975, 0.009611, 0.5975, 3.248e-06, 0.5, 3.248e-06, 0.5, 0.009611, 0.5975, 0.009607, 0.5975, 0.0, 0.5, 0.9157, 0.2222, 0.8536, 0.1464, 0.8536, 0.1464, 0.9157, 0.2222, 0.9157, 0.2222, 0.8536, 0.1464, 0.8536, 0.1464, 0.9157, 0.2222, 0.009607, 0.5975, 0.03806, 0.6913, 0.03806, 0.6913, 0.009611, 0.5975, 0.009611, 0.5975, 0.03806, 0.6913, 0.03806, 0.6913, 0.009607, 0.5975, 0.8536, 0.1464, 0.7778, 0.08427, 0.7778, 0.08427, 0.8536, 0.1464, 0.8536, 0.1464, 0.7778, 0.08427, 0.7778, 0.08427, 0.8536, 0.1464, 0.03806, 0.6913, 0.08427, 0.7778, 0.08427, 0.7778, 0.03806, 0.6913, 0.03806, 0.6913, 0.08427, 0.7778, 0.08427, 0.7778, 0.03806, 0.6913, 0.7778, 0.08427, 0.6913, 0.03806, 0.6913, 0.03806, 0.7778, 0.08427, 0.7778, 0.08427, 0.6913, 0.03806, 0.6913, 0.03806, 0.7778, 0.08427, 0.5, 1.0, 0.5975, 0.9904, 0.5975, 0.9904, 0.5, 1.0, 0.5, 1.0, 0.5975, 0.9904, 0.5975, 0.9904, 0.5, 1.0, 0.08427, 0.7778, 0.1464, 0.8536, 0.1464, 0.8536, 0.08427, 0.7778, 0.08427, 0.7778, 0.1464, 0.8536, 0.1464, 0.8536, 0.08427, 0.7778, 0.6913, 0.03806, 0.5975, 0.009607, 0.5975, 0.009611, 0.6913, 0.03806, 0.6913, 0.03806, 0.5975, 0.009611, 0.5975, 0.009607, 0.6913, 0.03806, 0.5975, 0.9904, 0.6913, 0.9619, 0.6913, 0.9619, 0.5975, 0.9904, 0.5975, 0.9904, 0.6913, 0.9619, 0.6913, 0.9619, 0.5975, 0.9904, 0.1464, 0.8536, 0.2222, 0.9157, 0.2222, 0.9157, 0.1464, 0.8536, 0.1464, 0.8536, 0.2222, 0.9157, 0.2222, 0.9157, 0.1464, 0.8536, 0.5975, 0.009607, 0.5, 0.0, 0.5, 3.249e-06, 0.5975, 0.009611, 0.5975, 0.009611, 0.5, 3.249e-06, 0.5, 0.0, 0.5975, 0.009607, 0.6913, 0.9619, 0.7778, 0.9157, 0.7778, 0.9157, 0.6913, 0.9619, 0.6913, 0.9619, 0.7778, 0.9157, 0.7778, 0.9157, 0.6913, 0.9619, 0.2222, 0.9157, 0.3087, 0.9619, 0.3087, 0.9619, 0.2222, 0.9157, 0.2222, 0.9157, 0.3087, 0.9619, 0.3087, 0.9619, 0.2222, 0.9157, 0.5, 0.0, 0.4025, 0.009607, 0.4025, 0.009611, 0.5, 3.249e-06, 0.5, 3.249e-06, 0.4025, 0.009611, 0.4025, 0.009607, 0.5, 0.0, 0.7778, 0.9157, 0.8536, 0.8536, 0.8536, 0.8536, 0.7778, 0.9157, 0.7778, 0.9157, 0.8536, 0.8536, 0.8536, 0.8536, 0.7778, 0.9157, 0.3087, 0.9619, 0.4025, 0.9904, 0.4025, 0.9904, 0.3087, 0.9619, 0.3087, 0.9619, 0.4025, 0.9904, 0.4025, 0.9904, 0.3087, 0.9619, 0.4025, 0.009607, 0.3087, 0.03806, 0.3087, 0.03806, 0.4025, 0.009611, 0.4025, 0.009611, 0.3087, 0.03806, 0.3087, 0.03806, 0.4025, 0.009607, 0.8536, 0.8536, 0.9157, 0.7778, 0.9157, 0.7778, 0.8536, 0.8536, 0.8536, 0.8536, 0.9157, 0.7778, 0.9157, 0.7778, 0.8536, 0.8536, 0.4025, 0.9904, 0.5, 1.0, 0.5, 1.0, 0.4025, 0.9904, 0.4025, 0.9904, 0.5, 1.0, 0.5, 1.0, 0.4025, 0.9904, 0.3087, 0.03806, 0.2222, 0.08427, 0.2222, 0.08427, 0.3087, 0.03806, 0.3087, 0.03806, 0.2222, 0.08427, 0.2222, 0.08427, 0.3087, 0.03806, 0.9157, 0.7778, 0.9619, 0.6913, 0.9619, 0.6913, 0.9157, 0.7778, 0.9157, 0.7778, 0.9619, 0.6913, 0.9619, 0.6913, 0.9157, 0.7778, 0.2222, 0.08427, 0.1464, 0.1464, 0.1464, 0.1464, 0.2222, 0.08427, 0.2222, 0.08427, 0.1464, 0.1464, 0.1464, 0.1464, 0.2222, 0.08427, 0.9619, 0.6913, 0.9904, 0.5975, 0.9904, 0.5975, 0.9619, 0.6913, 0.9619, 0.6913, 0.9904, 0.5975, 0.9904, 0.5975, 0.9619, 0.6913, 0.1464, 0.1464, 0.08427, 0.2222, 0.08427, 0.2222, 0.1464, 0.1464, 0.1464, 0.1464, 0.08427, 0.2222, 0.08427, 0.2222, 0.1464, 0.1464, 0.9904, 0.5975, 1.0, 0.5, 1.0, 0.5, 0.9904, 0.5975, 0.9904, 0.5975, 1.0, 0.5, 1.0, 0.5, 0.9904, 0.5975, 0.08427, 0.2222, 0.03806, 0.3087, 0.03806, 0.3087, 0.08427, 0.2222, 0.08427, 0.2222, 0.03806, 0.3087, 0.03806, 0.3087, 0.08427, 0.2222, 1.0, 0.5, 0.9904, 0.4025, 0.9904, 0.4025, 1.0, 0.5, 1.0, 0.5, 0.9904, 0.4025, 0.9904, 0.4025, 1.0, 0.5, 0.03806, 0.3087, 0.009607, 0.4025, 0.009611, 0.4025, 0.03806, 0.3087, 0.03806, 0.3087, 0.009611, 0.4025, 0.009607, 0.4025, 0.03806, 0.3087, 0.03806, 0.3087, 0.08427, 0.2222, 0.08427, 0.2222, 0.03806, 0.3087, 0.4025, 0.9904, 0.5, 1.0, 0.5, 1.0, 0.4025, 0.9904, 0.4025, 0.9904, 0.5, 1.0, 0.5, 0.9932, 0.4038, 0.9837, 0.3087, 0.9619, 0.4025, 0.9904, 0.4025, 0.9904, 0.3087, 0.9619, 0.3087, 0.9619, 0.4025, 0.9904, 0.4038, 0.9837, 0.3113, 0.9556, 0.2222, 0.9157, 0.3087, 0.9619, 0.3087, 0.9619, 0.2222, 0.9157, 0.2222, 0.9157, 0.3087, 0.9619, 0.3113, 0.9556, 0.226, 0.9101, 0.1464, 0.8536, 0.2222, 0.9157, 0.2222, 0.9157, 0.1465, 0.8535, 0.1465, 0.8535, 0.2222, 0.9157, 0.226, 0.9101, 0.1513, 0.8487, 0.08427, 0.7778, 0.1464, 0.8536, 0.1465, 0.8535, 0.08428, 0.7778, 0.08428, 0.7778, 0.1465, 0.8535, 0.1513, 0.8487, 0.08995, 0.774, 0.03806, 0.6913, 0.08427, 0.7778, 0.08428, 0.7778, 0.03808, 0.6913, 0.03808, 0.6913, 0.08428, 0.7778, 0.08995, 0.774, 0.04437, 0.6887, 0.009607, 0.5975, 0.03806, 0.6913, 0.03808, 0.6913, 0.009626, 0.5975, 0.009626, 0.5975, 0.03808, 0.6913, 0.04437, 0.6887, 0.01631, 0.5962, 0.0, 0.5, 0.009607, 0.5975, 0.009626, 0.5975, 1.923e-05, 0.5, 1.923e-05, 0.5, 0.009626, 0.5975, 0.01631, 0.5962, 0.006833, 0.5, 0.009607, 0.4025, 0.0, 0.5, 1.923e-05, 0.5, 0.009626, 0.4025, 0.009626, 0.4025, 1.923e-05, 0.5, 0.006833, 0.5, 0.01631, 0.4038, 0.03806, 0.3087, 0.009607, 0.4025, 0.009626, 0.4025, 0.03808, 0.3087, 0.03808, 0.3087, 0.009626, 0.4025, 0.01631, 0.4038, 0.04437, 0.3113, 0.08427, 0.2222, 0.03806, 0.3087, 0.03808, 0.3087, 0.08428, 0.2222, 0.08428, 0.2222, 0.03808, 0.3087, 0.04437, 0.3113, 0.08995, 0.226, 0.1464, 0.1464, 0.08427, 0.2222, 0.08428, 0.2222, 0.1465, 0.1465, 0.1465, 0.1465, 0.08428, 0.2222, 0.08995, 0.226, 0.1513, 0.1513, 0.2222, 0.08427, 0.1464, 0.1464, 0.1465, 0.1465, 0.2222, 0.08428, 0.2222, 0.08428, 0.1465, 0.1465, 0.1513, 0.1513, 0.226, 0.08995, 0.3087, 0.03806, 0.2222, 0.08427, 0.2222, 0.08428, 0.3087, 0.03808, 0.3087, 0.03808, 0.2222, 0.08428, 0.226, 0.08995, 0.3113, 0.04437, 0.4025, 0.009607, 0.3087, 0.03806, 0.3087, 0.03808, 0.4025, 0.009626, 0.4025, 0.009626, 0.3087, 0.03808, 0.3113, 0.04437, 0.4038, 0.01631, 0.5, 0.0, 0.4025, 0.009607, 0.4025, 0.009626, 0.5, 1.923e-05, 0.5, 1.923e-05, 0.4025, 0.009626, 0.4038, 0.01631, 0.5, 0.006833, 0.5975, 0.009607, 0.5, 0.0, 0.5, 1.923e-05, 0.5975, 0.009626, 0.5975, 0.009626, 0.5, 1.923e-05, 0.5, 0.006833, 0.5962, 0.01631, 0.6913, 0.03806, 0.5975, 0.009607, 0.5975, 0.009626, 0.6913, 0.03808, 0.6913, 0.03808, 0.5975, 0.009626, 0.5962, 0.01631, 0.6887, 0.04437, 0.7778, 0.08427, 0.6913, 0.03806, 0.6913, 0.03808, 0.7778, 0.08428, 0.7778, 0.08428, 0.6913, 0.03808, 0.6887, 0.04437, 0.774, 0.08995, 0.8536, 0.1464, 0.7778, 0.08427, 0.7778, 0.08428, 0.8535, 0.1465, 0.8535, 0.1465, 0.7778, 0.08428, 0.774, 0.08995, 0.8487, 0.1513, 0.9157, 0.2222, 0.8536, 0.1464, 0.8535, 0.1465, 0.9157, 0.2222, 0.9157, 0.2222, 0.8535, 0.1465, 0.8487, 0.1513, 0.9101, 0.226, 0.9619, 0.3087, 0.9157, 0.2222, 0.9157, 0.2222, 0.9619, 0.3087, 0.9619, 0.3087, 0.9157, 0.2222, 0.9101, 0.226, 0.9556, 0.3113, 0.9904, 0.4025, 0.9619, 0.3087, 0.9619, 0.3087, 0.9904, 0.4025, 0.9904, 0.4025, 0.9619, 0.3087, 0.9556, 0.3113, 0.9837, 0.4038, 1.0, 0.5, 0.9904, 0.4025, 0.9904, 0.4025, 1.0, 0.5, 1.0, 0.5, 0.9904, 0.4025, 0.9837, 0.4038, 0.9932, 0.5, 0.9904, 0.5975, 1.0, 0.5, 1.0, 0.5, 0.9904, 0.5975, 0.9904, 0.5975, 1.0, 0.5, 0.9932, 0.5, 0.9837, 0.5962, 0.9619, 0.6913, 0.9904, 0.5975, 0.9904, 0.5975, 0.9619, 0.6913, 0.9619, 0.6913, 0.9904, 0.5975, 0.9837, 0.5962, 0.9556, 0.6887, 0.9157, 0.7778, 0.9619, 0.6913, 0.9619, 0.6913, 0.9157, 0.7778, 0.9157, 0.7778, 0.9619, 0.6913, 0.9556, 0.6887, 0.9101, 0.774, 0.8536, 0.8536, 0.9157, 0.7778, 0.9157, 0.7778, 0.8535, 0.8535, 0.8535, 0.8535, 0.9157, 0.7778, 0.9101, 0.774, 0.8487, 0.8487, 0.7778, 0.9157, 0.8536, 0.8536, 0.8535, 0.8535, 0.7778, 0.9157, 0.7778, 0.9157, 0.8535, 0.8535, 0.8487, 0.8487, 0.774, 0.9101, 0.6913, 0.9619, 0.7778, 0.9157, 0.7778, 0.9157, 0.6913, 0.9619, 0.6913, 0.9619, 0.7778, 0.9157, 0.774, 0.9101, 0.6887, 0.9556, 0.5975, 0.9904, 0.6913, 0.9619, 0.6913, 0.9619, 0.5975, 0.9904, 0.5975, 0.9904, 0.6913, 0.9619, 0.6887, 0.9556, 0.5962, 0.9837, 0.5, 1.0, 0.5975, 0.9904, 0.5975, 0.9904, 0.5, 1.0, 0.5, 1.0, 0.5975, 0.9904, 0.5962, 0.9837, 0.5, 0.9932, 0.5, 0.8836, 0.4252, 0.8763, 0.4038, 0.9837, 0.5, 0.9932])
me_circle.materials.append(mat_material_001)
me_circle.use_remesh_fix_poles = True
me_circle.use_remesh_preserve_attributes = False
me_circle.use_mirror_vertex_groups = False
me_circle.update()

# ---- objects
ob_light = bpy.data.objects.new('Light', light_light)
ob_camera = bpy.data.objects.new('Camera', cam_camera)
ob_circle = bpy.data.objects.new('Circle', me_circle)

# ---- transforms, parenting, visibility, modifiers, constraints
ob_light.location = (4.076, 1.005, 5.904)
ob_light.rotation_euler = (0.6503, 0.05522, 1.866)
ob_light.lock_rotations_4d = False
ob_light.empty_display_type = 'ARROWS'
ob_light.color = (0.0, 0.0, 0.0, 0.0)
ob_light.lineart.crease_threshold = 0.0
ob_camera.location = (7.359, -6.926, 4.958)
ob_camera.rotation_euler = (1.109, 0.0, 0.8149)
ob_camera.lock_rotations_4d = False
ob_camera.empty_display_type = 'ARROWS'
ob_camera.color = (0.0, 0.0, 0.0, 0.0)
ob_camera.display_type = 'WIRE'
ob_camera.lineart.crease_threshold = 0.0
ob_circle.location = (0.0, 0.0, 0.0)
ob_circle.scale = (0.6879, 0.6879, 0.6879)
ob_circle.lineart.crease_threshold = 0.0
_m = ob_circle.modifiers.new('Solidify', 'SOLIDIFY')
_m.thickness = 0.02

# ---- collection membership
col_collection.objects.link(ob_light)
col_collection.objects.link(ob_camera)
col_collection.objects.link(ob_circle)

# ---- scene / render settings (as saved in the file)
scene.camera = ob_camera
scene.frame_start = 1; scene.frame_end = 250; scene.frame_set(1)
scene.render.engine = 'BLENDER_EEVEE_NEXT'
scene.cycles.use_denoising = False
scene.cycles.samples = 128
scene.cycles.sampling_pattern = 'TABULATED_SOBOL'
scene.cycles.use_adaptive_sampling = False
scene.cycles.use_light_tree = False
scene.view_settings.view_transform = 'Filmic'
bpy.context.view_layer.update()
